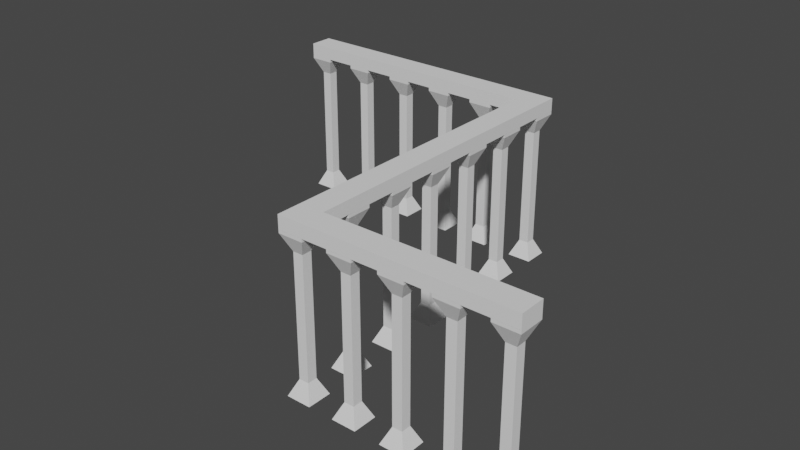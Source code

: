 # Source: Railing.blend  (saved by Blender 2.82.7; exported with 4.5.12 LTS)
import bpy
from mathutils import Matrix  # noqa: F401  (used for matrix-valued properties, if any)

bpy.ops.wm.read_factory_settings(use_empty=True)
scene = bpy.context.scene
scene.name = 'Scene'

# ---- collections
col_collection = bpy.data.collections.new('Collection'); scene.collection.children.link(col_collection)

# ---- world
world_world = bpy.data.worlds.new('World'); scene.world = world_world
world_world.use_nodes = True; world_world.node_tree.nodes.clear()
_N = world_world.node_tree.nodes; _L = world_world.node_tree.links
n0 = _N.new('ShaderNodeOutputWorld'); n0.name = 'World Output'; n0.location = (300, 300)
n1 = _N.new('ShaderNodeBackground'); n1.name = 'Background'; n1.location = (10, 300)
n1.inputs[0].default_value = (0.05088, 0.05088, 0.05088, 1.0)
_L.new(n1.outputs[0], n0.inputs[0])
n0.is_active_output = True
world_world.color = (0.05088, 0.05088, 0.05088)
world_world.use_sun_shadow = False
world_world.sun_shadow_jitter_overblur = 0.0

# ---- meshes
me_cube_001 = bpy.data.meshes.new('Cube.001')
me_cube_001.from_pydata([(17.88, -20.99, -7.629e-07), (17.88, -20.99, 0.8), (17.88, -19.49, -7.629e-07), (17.88, -19.49, 0.8), (30.05, -20.99, -7.629e-07), (30.05, -20.99, 0.8), (30.05, -19.49, -7.629e-07), (30.05, -19.49, 0.8), (-1.431e-06, -1.5, 0.0), (-1.431e-06, -1.5, 0.8), (-1.431e-06, 0.0, 0.0), (-1.431e-06, 0.0, 0.8), (16.38, -1.5, 0.0), (16.38, -1.5, 0.8), (16.38, 0.0, 0.0), (16.38, 0.0, 0.8), (16.38, -1.431e-06, 0.0), (16.38, -1.431e-06, 0.8), (17.88, -1.431e-06, 0.0), (17.88, -1.431e-06, 0.8), (16.38, -20.99, 0.0), (16.38, -20.99, 0.8), (17.88, -20.99, 0.0), (17.88, -20.99, 0.8)], [], [(2, 3, 7, 6), (6, 7, 5, 4), (4, 5, 1, 0), (2, 6, 4, 0), (7, 3, 1, 5), (8, 9, 11, 10), (10, 11, 15, 14), (12, 13, 9, 8), (10, 14, 12, 8), (15, 11, 9, 13), (16, 17, 19, 18), (18, 19, 23, 22), (22, 23, 21, 20), (20, 21, 17, 16), (18, 22, 20, 16), (23, 19, 17, 21)])
me_cube_001.polygons.foreach_set('use_smooth', [True] * 16)
_k = set([(0, 1), (0, 2), (0, 4), (1, 3), (1, 5), (2, 3), (2, 6), (3, 7), (4, 5), (4, 6), (5, 7), (6, 7), (8, 9), (8, 10), (8, 12), (9, 11), (9, 13), (10, 11), (10, 14), (11, 15), (12, 13), (12, 14), (13, 15), (14, 15), (16, 17), (16, 18), (16, 20), (17, 19), (17, 21), (18, 19), (18, 22), (19, 23), (20, 21), (20, 22), (21, 23), (22, 23)])
me_cube_001.attributes.new('sharp_edge', 'BOOLEAN', 'EDGE').data.foreach_set('value', [ (min(e.vertices), max(e.vertices)) in _k for e in me_cube_001.edges])
_uv = me_cube_001.uv_layers.new(name='UVMap')
_uv.uv.foreach_set('vector', [0.942, 0.58, 0.8841, 0.58, 0.8841, 0.0, 0.942, 0.0, 0.8841, 0.58, 0.942, 0.58, 0.942, 0.6515, 0.8841, 0.6515, 0.942, 0.0, 1.0, 0.0, 1.0, 0.58, 0.942, 0.58, 0.5435, 0.58, 0.5435, 0.0, 0.6522, 0.0, 0.6522, 0.58, 0.5435, 0.0, 0.5435, 0.58, 0.4348, 0.58, 0.4348, 0.0, 0.5507, 0.6515, 0.4928, 0.6515, 0.4928, 0.58, 0.5507, 0.58, 0.8261, 0.7805, 0.7681, 0.7805, 0.7681, 0.0, 0.8261, 0.0, 0.8261, 0.0, 0.8841, 0.0, 0.8841, 0.7805, 0.8261, 0.7805, 0.2174, 0.7805, 0.2174, 0.0, 0.3261, 0.0, 0.3261, 0.7805, 0.4348, 0.0, 0.4348, 0.7805, 0.3261, 0.7805, 0.3261, 0.0, 0.6087, 0.6515, 0.5507, 0.6515, 0.5507, 0.58, 0.6087, 0.58, 0.7101, 1.0, 0.6522, 1.0, 0.6522, 0.0, 0.7101, 0.0, 0.4348, 0.58, 0.4928, 0.58, 0.4928, 0.6515, 0.4348, 0.6515, 0.7681, 1.0, 0.7101, 1.0, 0.7101, 3.333e-09, 0.7681, 0.0, 2.35e-06, 1.0, 0.0, 0.0, 0.1087, 0.0, 0.1087, 1.0, 0.1087, 1.0, 0.1087, 6.249e-09, 0.2174, 0.0, 0.2174, 1.0])
me_cube_001.use_remesh_fix_poles = True
me_cube_001.use_remesh_preserve_attributes = False
me_cube_001.use_mirror_vertex_groups = False
me_cube_001.update()
me_cube_001.normals_split_custom_set([tuple(v) for v in zip(*[iter([0.0, 1.0, 0.0, 0.0, 1.0, 0.0, 0.0, 1.0, 0.0, 0.0, 1.0, 0.0, 1.0, 0.0, 0.0, 1.0, 0.0, 0.0, 1.0, 0.0, 0.0, 1.0, 0.0, 0.0, 0.0, -1.0, 0.0, 0.0, -1.0, 0.0, 0.0, -1.0, 0.0, 0.0, -1.0, 0.0, 0.0, 0.0, -1.0, 0.0, 0.0, -1.0, 0.0, 0.0, -1.0, 0.0, 0.0, -1.0, 0.0, 0.0, 1.0, 0.0, 0.0, 1.0, 0.0, 0.0, 1.0, 0.0, 0.0, 1.0, -1.0, 0.0, 0.0, -1.0, 0.0, 0.0, -1.0, 0.0, 0.0, -1.0, 0.0, 0.0, 0.0, 1.0, 0.0, 0.0, 1.0, 0.0, 0.0, 1.0, 0.0, 0.0, 1.0, 0.0, 0.0, -1.0, 0.0, 0.0, -1.0, 0.0, 0.0, -1.0, 0.0, 0.0, -1.0, 0.0, 0.0, 0.0, -1.0, 0.0, 0.0, -1.0, 0.0, 0.0, -1.0, 0.0, 0.0, -1.0, 0.0, 0.0, 1.0, 0.0, 0.0, 1.0, 0.0, 0.0, 1.0, 0.0, 0.0, 1.0, 0.0, 1.0, 0.0, 0.0, 1.0, 0.0, 0.0, 1.0, 0.0, 0.0, 1.0, 0.0, 1.0, 7.385e-07, -2.027e-05, 1.0, 7.385e-07, -2.027e-05, 1.0, 7.385e-07, -2.027e-05, 1.0, 7.385e-07, -2.027e-05, 0.0, -1.0, 0.0, 0.0, -1.0, 0.0, 0.0, -1.0, 0.0, 0.0, -1.0, 0.0, -1.0, 0.0, 0.0, -1.0, 0.0, 0.0, -1.0, 0.0, 0.0, -1.0, 0.0, 0.0, 0.0, 0.0, -1.0, 0.0, 0.0, -1.0, 0.0, 0.0, -1.0, 0.0, 0.0, -1.0, 0.0, 0.0, 1.0, 0.0, 0.0, 1.0, 0.0, 0.0, 1.0, 0.0, 0.0, 1.0])] * 3)])
me_cube_009 = bpy.data.meshes.new('Cube.009')
me_cube_009.from_pydata([(-3.815e-06, -2.0, -18.98), (0.6, -1.4, -16.98), (-3.815e-06, 0.0, -18.98), (0.6, -0.6, -16.98), (2.0, -2.0, -18.98), (1.4, -1.4, -16.98), (2.0, 0.0, -18.98), (1.4, -0.6, -16.98), (0.6, -1.4, -16.98), (0.6, -1.4, -2.4), (0.6, -0.6, -16.98), (0.6, -0.6, -2.4), (1.4, -1.4, -16.98), (1.4, -1.4, -2.4), (1.4, -0.6, -16.98), (1.4, -0.6, -2.4), (-1.907e-06, 0.0, -0.4), (0.6, -0.6, -2.4), (-1.907e-06, -2.0, -0.4), (0.6, -1.4, -2.4), (2.0, 0.0, -0.4), (1.4, -0.6, -2.4), (2.0, -2.0, -0.4), (1.4, -1.4, -2.4), (0.0, -2.0, -0.4), (0.0, -2.0, 0.0), (0.0, 0.0, -0.4), (0.0, 0.0, 0.0), (2.0, -2.0, -0.4), (2.0, -2.0, 0.0), (2.0, 0.0, -0.4), (2.0, 0.0, 0.0)], [], [(0, 1, 3, 2), (2, 3, 7, 6), (6, 7, 5, 4), (4, 5, 1, 0), (2, 6, 4, 0), (8, 9, 11, 10), (10, 11, 15, 14), (14, 15, 13, 12), (12, 13, 9, 8), (16, 17, 19, 18), (18, 19, 23, 22), (22, 23, 21, 20), (20, 21, 17, 16), (24, 25, 27, 26), (26, 27, 31, 30), (30, 31, 29, 28), (28, 29, 25, 24), (31, 27, 25, 29)])
me_cube_009.polygons.foreach_set('use_smooth', [True] * 18)
_k = set([(0, 1), (0, 2), (0, 4), (1, 3), (1, 5), (2, 3), (2, 6), (3, 7), (4, 5), (4, 6), (5, 7), (6, 7), (8, 9), (8, 10), (8, 12), (9, 11), (9, 13), (10, 11), (10, 14), (11, 15), (12, 13), (12, 14), (13, 15), (14, 15), (16, 17), (16, 18), (16, 20), (17, 19), (17, 21), (18, 19), (18, 22), (19, 23), (20, 21), (20, 22), (21, 23), (22, 23), (24, 25), (24, 26), (24, 28), (25, 27), (25, 29), (26, 27), (26, 30), (27, 31), (28, 29), (28, 30), (29, 31), (30, 31)])
me_cube_009.attributes.new('sharp_edge', 'BOOLEAN', 'EDGE').data.foreach_set('value', [ (min(e.vertices), max(e.vertices)) in _k for e in me_cube_009.edges])
_uv = me_cube_009.uv_layers.new(name='UVMap')
_uv.uv.foreach_set('vector', [1.0, 0.1371, 0.7826, 0.09599, 0.7826, 0.04114, 1.0, 0.0, 0.5652, 0.5485, 0.3478, 0.5074, 0.3478, 0.4525, 0.5652, 0.4114, 0.5652, 0.1371, 0.3478, 0.09599, 0.3478, 0.04114, 0.5652, 0.0, 1.0, 0.2743, 0.7826, 0.2331, 0.7826, 0.1783, 1.0, 0.1371, 0.3478, 0.2743, 0.3478, 0.1371, 0.5652, 0.1371, 0.5652, 0.2743, 2.462e-07, 1.0, 0.0, 1.635e-08, 0.08696, 0.0, 0.08696, 1.0, 0.1739, 1.0, 0.1739, 0.0, 0.2609, 1.635e-08, 0.2609, 1.0, 0.3478, 0.0, 0.3478, 1.0, 0.2609, 1.0, 0.2609, 0.0, 0.08696, 1.0, 0.08696, 1.635e-08, 0.1739, 0.0, 0.1739, 1.0, 0.7826, 0.1371, 0.5652, 0.09599, 0.5652, 0.04114, 0.7826, 0.0, 0.5652, 0.2743, 0.7826, 0.3154, 0.7826, 0.3702, 0.5652, 0.4114, 0.5652, 0.4114, 0.3478, 0.3702, 0.3478, 0.3154, 0.5652, 0.2743, 0.5652, 0.4114, 0.7826, 0.4525, 0.7826, 0.5074, 0.5652, 0.5485, 0.8696, 0.4114, 0.8261, 0.4114, 0.8261, 0.2743, 0.8696, 0.2743, 0.8261, 0.5485, 0.7826, 0.5485, 0.7826, 0.4114, 0.8261, 0.4114, 0.8261, 0.4114, 0.7826, 0.4114, 0.7826, 0.2743, 0.8261, 0.2743, 0.8261, 0.4114, 0.8696, 0.4114, 0.8696, 0.5485, 0.8261, 0.5485, 0.7826, 0.1371, 0.7826, 0.2743, 0.5652, 0.2743, 0.5652, 0.1371])
me_cube_009.use_remesh_fix_poles = True
me_cube_009.use_remesh_preserve_attributes = False
me_cube_009.use_mirror_vertex_groups = False
me_cube_009.update()
me_cube_009.normals_split_custom_set([tuple(v) for v in zip(*[iter([-0.9578, 0.0, 0.2873, -0.9578, 0.0, 0.2873, -0.9578, 0.0, 0.2873, -0.9578, 0.0, 0.2873, 0.0, 0.9578, 0.2873, 0.0, 0.9578, 0.2873, 0.0, 0.9578, 0.2873, 0.0, 0.9578, 0.2873, 0.9578, 0.0, 0.2873, 0.9578, 0.0, 0.2873, 0.9578, 0.0, 0.2873, 0.9578, 0.0, 0.2873, 0.0, -0.9578, 0.2873, 0.0, -0.9578, 0.2873, 0.0, -0.9578, 0.2873, 0.0, -0.9578, 0.2873, 0.0, 0.0, -1.0, 0.0, 0.0, -1.0, 0.0, 0.0, -1.0, 0.0, 0.0, -1.0, -1.0, 0.0, 0.0, -1.0, 0.0, 0.0, -1.0, 0.0, 0.0, -1.0, 0.0, 0.0, 0.0, 1.0, 0.0, 0.0, 1.0, 0.0, 0.0, 1.0, 0.0, 0.0, 1.0, 0.0, 1.0, 0.0, 0.0, 1.0, 0.0, 0.0, 1.0, 0.0, 0.0, 1.0, 0.0, 0.0, 0.0, -1.0, 0.0, 0.0, -1.0, 0.0, 0.0, -1.0, 0.0, 0.0, -1.0, 0.0, -0.9578, 0.0, -0.2873, -0.9578, 0.0, -0.2873, -0.9578, 0.0, -0.2873, -0.9578, 0.0, -0.2873, 0.0, -0.9578, -0.2873, 0.0, -0.9578, -0.2873, 0.0, -0.9578, -0.2873, 0.0, -0.9578, -0.2873, 0.9578, 0.0, -0.2873, 0.9578, 0.0, -0.2873, 0.9578, 0.0, -0.2873, 0.9578, 0.0, -0.2873, 0.0, 0.9578, -0.2873, 0.0, 0.9578, -0.2873, 0.0, 0.9578, -0.2873, 0.0, 0.9578, -0.2873, -1.0, 0.0, 0.0, -1.0, 0.0, 0.0, -1.0, 0.0, 0.0, -1.0, 0.0, 0.0, 0.0, 1.0, 0.0, 0.0, 1.0, 0.0, 0.0, 1.0, 0.0, 0.0, 1.0, 0.0, 1.0, 0.0, 0.0, 1.0, 0.0, 0.0, 1.0, 0.0, 0.0, 1.0, 0.0, 0.0, 0.0, -1.0, 0.0, 0.0, -1.0, 0.0, 0.0, -1.0, 0.0, 0.0, -1.0, 0.0, 0.0, 0.0, 1.0, 0.0, 0.0, 1.0, 0.0, 0.0, 1.0, 0.0, 0.0, 1.0])] * 3)])
me_cube_015 = bpy.data.meshes.new('Cube.015')
me_cube_015.from_pydata([(-3.815e-06, -2.0, -18.98), (0.6, -1.4, -16.98), (-3.815e-06, 0.0, -18.98), (0.6, -0.6, -16.98), (2.0, -2.0, -18.98), (1.4, -1.4, -16.98), (2.0, 0.0, -18.98), (1.4, -0.6, -16.98), (0.6, -1.4, -16.98), (0.6, -1.4, -2.4), (0.6, -0.6, -16.98), (0.6, -0.6, -2.4), (1.4, -1.4, -16.98), (1.4, -1.4, -2.4), (1.4, -0.6, -16.98), (1.4, -0.6, -2.4), (-1.907e-06, 0.0, -0.4), (0.6, -0.6, -2.4), (-1.907e-06, -2.0, -0.4), (0.6, -1.4, -2.4), (2.0, 0.0, -0.4), (1.4, -0.6, -2.4), (2.0, -2.0, -0.4), (1.4, -1.4, -2.4), (0.0, -2.0, -0.4), (0.0, -2.0, 0.0), (0.0, 0.0, -0.4), (0.0, 0.0, 0.0), (2.0, -2.0, -0.4), (2.0, -2.0, 0.0), (2.0, 0.0, -0.4), (2.0, 0.0, 0.0)], [], [(0, 1, 3, 2), (2, 3, 7, 6), (6, 7, 5, 4), (4, 5, 1, 0), (2, 6, 4, 0), (8, 9, 11, 10), (10, 11, 15, 14), (14, 15, 13, 12), (12, 13, 9, 8), (16, 17, 19, 18), (18, 19, 23, 22), (22, 23, 21, 20), (20, 21, 17, 16), (24, 25, 27, 26), (26, 27, 31, 30), (30, 31, 29, 28), (28, 29, 25, 24), (31, 27, 25, 29)])
me_cube_015.polygons.foreach_set('use_smooth', [True] * 18)
_k = set([(0, 1), (0, 2), (0, 4), (1, 3), (1, 5), (2, 3), (2, 6), (3, 7), (4, 5), (4, 6), (5, 7), (6, 7), (8, 9), (8, 10), (8, 12), (9, 11), (9, 13), (10, 11), (10, 14), (11, 15), (12, 13), (12, 14), (13, 15), (14, 15), (16, 17), (16, 18), (16, 20), (17, 19), (17, 21), (18, 19), (18, 22), (19, 23), (20, 21), (20, 22), (21, 23), (22, 23), (24, 25), (24, 26), (24, 28), (25, 27), (25, 29), (26, 27), (26, 30), (27, 31), (28, 29), (28, 30), (29, 31), (30, 31)])
me_cube_015.attributes.new('sharp_edge', 'BOOLEAN', 'EDGE').data.foreach_set('value', [ (min(e.vertices), max(e.vertices)) in _k for e in me_cube_015.edges])
_uv = me_cube_015.uv_layers.new(name='UVMap')
_uv.uv.foreach_set('vector', [1.0, 0.1371, 0.7826, 0.09599, 0.7826, 0.04114, 1.0, 0.0, 0.5652, 0.5485, 0.3478, 0.5074, 0.3478, 0.4525, 0.5652, 0.4114, 0.5652, 0.1371, 0.3478, 0.09599, 0.3478, 0.04114, 0.5652, 0.0, 1.0, 0.2743, 0.7826, 0.2331, 0.7826, 0.1783, 1.0, 0.1371, 0.3478, 0.2743, 0.3478, 0.1371, 0.5652, 0.1371, 0.5652, 0.2743, 2.462e-07, 1.0, 0.0, 1.635e-08, 0.08696, 0.0, 0.08696, 1.0, 0.1739, 1.0, 0.1739, 0.0, 0.2609, 1.635e-08, 0.2609, 1.0, 0.3478, 0.0, 0.3478, 1.0, 0.2609, 1.0, 0.2609, 0.0, 0.08696, 1.0, 0.08696, 1.635e-08, 0.1739, 0.0, 0.1739, 1.0, 0.7826, 0.1371, 0.5652, 0.09599, 0.5652, 0.04114, 0.7826, 0.0, 0.5652, 0.2743, 0.7826, 0.3154, 0.7826, 0.3702, 0.5652, 0.4114, 0.5652, 0.4114, 0.3478, 0.3702, 0.3478, 0.3154, 0.5652, 0.2743, 0.5652, 0.4114, 0.7826, 0.4525, 0.7826, 0.5074, 0.5652, 0.5485, 0.8696, 0.4114, 0.8261, 0.4114, 0.8261, 0.2743, 0.8696, 0.2743, 0.8261, 0.5485, 0.7826, 0.5485, 0.7826, 0.4114, 0.8261, 0.4114, 0.8261, 0.4114, 0.7826, 0.4114, 0.7826, 0.2743, 0.8261, 0.2743, 0.8261, 0.4114, 0.8696, 0.4114, 0.8696, 0.5485, 0.8261, 0.5485, 0.7826, 0.1371, 0.7826, 0.2743, 0.5652, 0.2743, 0.5652, 0.1371])
me_cube_015.use_remesh_fix_poles = True
me_cube_015.use_remesh_preserve_attributes = False
me_cube_015.use_mirror_vertex_groups = False
me_cube_015.update()
me_cube_015.normals_split_custom_set([tuple(v) for v in zip(*[iter([-0.9578, 0.0, 0.2873, -0.9578, 0.0, 0.2873, -0.9578, 0.0, 0.2873, -0.9578, 0.0, 0.2873, 0.0, 0.9578, 0.2873, 0.0, 0.9578, 0.2873, 0.0, 0.9578, 0.2873, 0.0, 0.9578, 0.2873, 0.9578, 0.0, 0.2873, 0.9578, 0.0, 0.2873, 0.9578, 0.0, 0.2873, 0.9578, 0.0, 0.2873, 0.0, -0.9578, 0.2873, 0.0, -0.9578, 0.2873, 0.0, -0.9578, 0.2873, 0.0, -0.9578, 0.2873, 0.0, 0.0, -1.0, 0.0, 0.0, -1.0, 0.0, 0.0, -1.0, 0.0, 0.0, -1.0, -1.0, 0.0, 0.0, -1.0, 0.0, 0.0, -1.0, 0.0, 0.0, -1.0, 0.0, 0.0, 0.0, 1.0, 0.0, 0.0, 1.0, 0.0, 0.0, 1.0, 0.0, 0.0, 1.0, 0.0, 1.0, 0.0, 0.0, 1.0, 0.0, 0.0, 1.0, 0.0, 0.0, 1.0, 0.0, 0.0, 0.0, -1.0, 0.0, 0.0, -1.0, 0.0, 0.0, -1.0, 0.0, 0.0, -1.0, 0.0, -0.9578, 0.0, -0.2873, -0.9578, 0.0, -0.2873, -0.9578, 0.0, -0.2873, -0.9578, 0.0, -0.2873, 0.0, -0.9578, -0.2873, 0.0, -0.9578, -0.2873, 0.0, -0.9578, -0.2873, 0.0, -0.9578, -0.2873, 0.9578, 0.0, -0.2873, 0.9578, 0.0, -0.2873, 0.9578, 0.0, -0.2873, 0.9578, 0.0, -0.2873, 0.0, 0.9578, -0.2873, 0.0, 0.9578, -0.2873, 0.0, 0.9578, -0.2873, 0.0, 0.9578, -0.2873, -1.0, 0.0, 0.0, -1.0, 0.0, 0.0, -1.0, 0.0, 0.0, -1.0, 0.0, 0.0, 0.0, 1.0, 0.0, 0.0, 1.0, 0.0, 0.0, 1.0, 0.0, 0.0, 1.0, 0.0, 1.0, 0.0, 0.0, 1.0, 0.0, 0.0, 1.0, 0.0, 0.0, 1.0, 0.0, 0.0, 0.0, -1.0, 0.0, 0.0, -1.0, 0.0, 0.0, -1.0, 0.0, 0.0, -1.0, 0.0, 0.0, 0.0, 1.0, 0.0, 0.0, 1.0, 0.0, 0.0, 1.0, 0.0, 0.0, 1.0])] * 3)])
me_cube_016 = bpy.data.meshes.new('Cube.016')
me_cube_016.from_pydata([(-3.815e-06, -2.0, -18.98), (0.6, -1.4, -16.98), (-3.815e-06, 0.0, -18.98), (0.6, -0.6, -16.98), (2.0, -2.0, -18.98), (1.4, -1.4, -16.98), (2.0, 0.0, -18.98), (1.4, -0.6, -16.98), (0.6, -1.4, -16.98), (0.6, -1.4, -2.4), (0.6, -0.6, -16.98), (0.6, -0.6, -2.4), (1.4, -1.4, -16.98), (1.4, -1.4, -2.4), (1.4, -0.6, -16.98), (1.4, -0.6, -2.4), (-1.907e-06, 0.0, -0.4), (0.6, -0.6, -2.4), (-1.907e-06, -2.0, -0.4), (0.6, -1.4, -2.4), (2.0, 0.0, -0.4), (1.4, -0.6, -2.4), (2.0, -2.0, -0.4), (1.4, -1.4, -2.4), (0.0, -2.0, -0.4), (0.0, -2.0, 0.0), (0.0, 0.0, -0.4), (0.0, 0.0, 0.0), (2.0, -2.0, -0.4), (2.0, -2.0, 0.0), (2.0, 0.0, -0.4), (2.0, 0.0, 0.0)], [], [(0, 1, 3, 2), (2, 3, 7, 6), (6, 7, 5, 4), (4, 5, 1, 0), (2, 6, 4, 0), (8, 9, 11, 10), (10, 11, 15, 14), (14, 15, 13, 12), (12, 13, 9, 8), (16, 17, 19, 18), (18, 19, 23, 22), (22, 23, 21, 20), (20, 21, 17, 16), (24, 25, 27, 26), (26, 27, 31, 30), (30, 31, 29, 28), (28, 29, 25, 24), (31, 27, 25, 29)])
me_cube_016.polygons.foreach_set('use_smooth', [True] * 18)
_k = set([(0, 1), (0, 2), (0, 4), (1, 3), (1, 5), (2, 3), (2, 6), (3, 7), (4, 5), (4, 6), (5, 7), (6, 7), (8, 9), (8, 10), (8, 12), (9, 11), (9, 13), (10, 11), (10, 14), (11, 15), (12, 13), (12, 14), (13, 15), (14, 15), (16, 17), (16, 18), (16, 20), (17, 19), (17, 21), (18, 19), (18, 22), (19, 23), (20, 21), (20, 22), (21, 23), (22, 23), (24, 25), (24, 26), (24, 28), (25, 27), (25, 29), (26, 27), (26, 30), (27, 31), (28, 29), (28, 30), (29, 31), (30, 31)])
me_cube_016.attributes.new('sharp_edge', 'BOOLEAN', 'EDGE').data.foreach_set('value', [ (min(e.vertices), max(e.vertices)) in _k for e in me_cube_016.edges])
_uv = me_cube_016.uv_layers.new(name='UVMap')
_uv.uv.foreach_set('vector', [1.0, 0.1371, 0.7826, 0.09599, 0.7826, 0.04114, 1.0, 0.0, 0.5652, 0.5485, 0.3478, 0.5074, 0.3478, 0.4525, 0.5652, 0.4114, 0.5652, 0.1371, 0.3478, 0.09599, 0.3478, 0.04114, 0.5652, 0.0, 1.0, 0.2743, 0.7826, 0.2331, 0.7826, 0.1783, 1.0, 0.1371, 0.3478, 0.2743, 0.3478, 0.1371, 0.5652, 0.1371, 0.5652, 0.2743, 2.462e-07, 1.0, 0.0, 1.635e-08, 0.08696, 0.0, 0.08696, 1.0, 0.1739, 1.0, 0.1739, 0.0, 0.2609, 1.635e-08, 0.2609, 1.0, 0.3478, 0.0, 0.3478, 1.0, 0.2609, 1.0, 0.2609, 0.0, 0.08696, 1.0, 0.08696, 1.635e-08, 0.1739, 0.0, 0.1739, 1.0, 0.7826, 0.1371, 0.5652, 0.09599, 0.5652, 0.04114, 0.7826, 0.0, 0.5652, 0.2743, 0.7826, 0.3154, 0.7826, 0.3702, 0.5652, 0.4114, 0.5652, 0.4114, 0.3478, 0.3702, 0.3478, 0.3154, 0.5652, 0.2743, 0.5652, 0.4114, 0.7826, 0.4525, 0.7826, 0.5074, 0.5652, 0.5485, 0.8696, 0.4114, 0.8261, 0.4114, 0.8261, 0.2743, 0.8696, 0.2743, 0.8261, 0.5485, 0.7826, 0.5485, 0.7826, 0.4114, 0.8261, 0.4114, 0.8261, 0.4114, 0.7826, 0.4114, 0.7826, 0.2743, 0.8261, 0.2743, 0.8261, 0.4114, 0.8696, 0.4114, 0.8696, 0.5485, 0.8261, 0.5485, 0.7826, 0.1371, 0.7826, 0.2743, 0.5652, 0.2743, 0.5652, 0.1371])
me_cube_016.use_remesh_fix_poles = True
me_cube_016.use_remesh_preserve_attributes = False
me_cube_016.use_mirror_vertex_groups = False
me_cube_016.update()
me_cube_016.normals_split_custom_set([tuple(v) for v in zip(*[iter([-0.9578, 0.0, 0.2873, -0.9578, 0.0, 0.2873, -0.9578, 0.0, 0.2873, -0.9578, 0.0, 0.2873, 0.0, 0.9578, 0.2873, 0.0, 0.9578, 0.2873, 0.0, 0.9578, 0.2873, 0.0, 0.9578, 0.2873, 0.9578, 0.0, 0.2873, 0.9578, 0.0, 0.2873, 0.9578, 0.0, 0.2873, 0.9578, 0.0, 0.2873, 0.0, -0.9578, 0.2873, 0.0, -0.9578, 0.2873, 0.0, -0.9578, 0.2873, 0.0, -0.9578, 0.2873, 0.0, 0.0, -1.0, 0.0, 0.0, -1.0, 0.0, 0.0, -1.0, 0.0, 0.0, -1.0, -1.0, 0.0, 0.0, -1.0, 0.0, 0.0, -1.0, 0.0, 0.0, -1.0, 0.0, 0.0, 0.0, 1.0, 0.0, 0.0, 1.0, 0.0, 0.0, 1.0, 0.0, 0.0, 1.0, 0.0, 1.0, 0.0, 0.0, 1.0, 0.0, 0.0, 1.0, 0.0, 0.0, 1.0, 0.0, 0.0, 0.0, -1.0, 0.0, 0.0, -1.0, 0.0, 0.0, -1.0, 0.0, 0.0, -1.0, 0.0, -0.9578, 0.0, -0.2873, -0.9578, 0.0, -0.2873, -0.9578, 0.0, -0.2873, -0.9578, 0.0, -0.2873, 0.0, -0.9578, -0.2873, 0.0, -0.9578, -0.2873, 0.0, -0.9578, -0.2873, 0.0, -0.9578, -0.2873, 0.9578, 0.0, -0.2873, 0.9578, 0.0, -0.2873, 0.9578, 0.0, -0.2873, 0.9578, 0.0, -0.2873, 0.0, 0.9578, -0.2873, 0.0, 0.9578, -0.2873, 0.0, 0.9578, -0.2873, 0.0, 0.9578, -0.2873, -1.0, 0.0, 0.0, -1.0, 0.0, 0.0, -1.0, 0.0, 0.0, -1.0, 0.0, 0.0, 0.0, 1.0, 0.0, 0.0, 1.0, 0.0, 0.0, 1.0, 0.0, 0.0, 1.0, 0.0, 1.0, 0.0, 0.0, 1.0, 0.0, 0.0, 1.0, 0.0, 0.0, 1.0, 0.0, 0.0, 0.0, -1.0, 0.0, 0.0, -1.0, 0.0, 0.0, -1.0, 0.0, 0.0, -1.0, 0.0, 0.0, 0.0, 1.0, 0.0, 0.0, 1.0, 0.0, 0.0, 1.0, 0.0, 0.0, 1.0])] * 3)])
me_cube_017 = bpy.data.meshes.new('Cube.017')
me_cube_017.from_pydata([(-3.815e-06, -2.0, -18.98), (0.6, -1.4, -16.98), (-3.815e-06, 0.0, -18.98), (0.6, -0.6, -16.98), (2.0, -2.0, -18.98), (1.4, -1.4, -16.98), (2.0, 0.0, -18.98), (1.4, -0.6, -16.98), (0.6, -1.4, -16.98), (0.6, -1.4, -2.4), (0.6, -0.6, -16.98), (0.6, -0.6, -2.4), (1.4, -1.4, -16.98), (1.4, -1.4, -2.4), (1.4, -0.6, -16.98), (1.4, -0.6, -2.4), (-1.907e-06, 0.0, -0.4), (0.6, -0.6, -2.4), (-1.907e-06, -2.0, -0.4), (0.6, -1.4, -2.4), (2.0, 0.0, -0.4), (1.4, -0.6, -2.4), (2.0, -2.0, -0.4), (1.4, -1.4, -2.4), (0.0, -2.0, -0.4), (0.0, -2.0, 0.0), (0.0, 0.0, -0.4), (0.0, 0.0, 0.0), (2.0, -2.0, -0.4), (2.0, -2.0, 0.0), (2.0, 0.0, -0.4), (2.0, 0.0, 0.0)], [], [(0, 1, 3, 2), (2, 3, 7, 6), (6, 7, 5, 4), (4, 5, 1, 0), (2, 6, 4, 0), (8, 9, 11, 10), (10, 11, 15, 14), (14, 15, 13, 12), (12, 13, 9, 8), (16, 17, 19, 18), (18, 19, 23, 22), (22, 23, 21, 20), (20, 21, 17, 16), (24, 25, 27, 26), (26, 27, 31, 30), (30, 31, 29, 28), (28, 29, 25, 24), (31, 27, 25, 29)])
me_cube_017.polygons.foreach_set('use_smooth', [True] * 18)
_k = set([(0, 1), (0, 2), (0, 4), (1, 3), (1, 5), (2, 3), (2, 6), (3, 7), (4, 5), (4, 6), (5, 7), (6, 7), (8, 9), (8, 10), (8, 12), (9, 11), (9, 13), (10, 11), (10, 14), (11, 15), (12, 13), (12, 14), (13, 15), (14, 15), (16, 17), (16, 18), (16, 20), (17, 19), (17, 21), (18, 19), (18, 22), (19, 23), (20, 21), (20, 22), (21, 23), (22, 23), (24, 25), (24, 26), (24, 28), (25, 27), (25, 29), (26, 27), (26, 30), (27, 31), (28, 29), (28, 30), (29, 31), (30, 31)])
me_cube_017.attributes.new('sharp_edge', 'BOOLEAN', 'EDGE').data.foreach_set('value', [ (min(e.vertices), max(e.vertices)) in _k for e in me_cube_017.edges])
_uv = me_cube_017.uv_layers.new(name='UVMap')
_uv.uv.foreach_set('vector', [1.0, 0.1371, 0.7826, 0.09599, 0.7826, 0.04114, 1.0, 0.0, 0.5652, 0.5485, 0.3478, 0.5074, 0.3478, 0.4525, 0.5652, 0.4114, 0.5652, 0.1371, 0.3478, 0.09599, 0.3478, 0.04114, 0.5652, 0.0, 1.0, 0.2743, 0.7826, 0.2331, 0.7826, 0.1783, 1.0, 0.1371, 0.3478, 0.2743, 0.3478, 0.1371, 0.5652, 0.1371, 0.5652, 0.2743, 2.462e-07, 1.0, 0.0, 1.635e-08, 0.08696, 0.0, 0.08696, 1.0, 0.1739, 1.0, 0.1739, 0.0, 0.2609, 1.635e-08, 0.2609, 1.0, 0.3478, 0.0, 0.3478, 1.0, 0.2609, 1.0, 0.2609, 0.0, 0.08696, 1.0, 0.08696, 1.635e-08, 0.1739, 0.0, 0.1739, 1.0, 0.7826, 0.1371, 0.5652, 0.09599, 0.5652, 0.04114, 0.7826, 0.0, 0.5652, 0.2743, 0.7826, 0.3154, 0.7826, 0.3702, 0.5652, 0.4114, 0.5652, 0.4114, 0.3478, 0.3702, 0.3478, 0.3154, 0.5652, 0.2743, 0.5652, 0.4114, 0.7826, 0.4525, 0.7826, 0.5074, 0.5652, 0.5485, 0.8696, 0.4114, 0.8261, 0.4114, 0.8261, 0.2743, 0.8696, 0.2743, 0.8261, 0.5485, 0.7826, 0.5485, 0.7826, 0.4114, 0.8261, 0.4114, 0.8261, 0.4114, 0.7826, 0.4114, 0.7826, 0.2743, 0.8261, 0.2743, 0.8261, 0.4114, 0.8696, 0.4114, 0.8696, 0.5485, 0.8261, 0.5485, 0.7826, 0.1371, 0.7826, 0.2743, 0.5652, 0.2743, 0.5652, 0.1371])
me_cube_017.use_remesh_fix_poles = True
me_cube_017.use_remesh_preserve_attributes = False
me_cube_017.use_mirror_vertex_groups = False
me_cube_017.update()
me_cube_017.normals_split_custom_set([tuple(v) for v in zip(*[iter([-0.9578, 0.0, 0.2873, -0.9578, 0.0, 0.2873, -0.9578, 0.0, 0.2873, -0.9578, 0.0, 0.2873, 0.0, 0.9578, 0.2873, 0.0, 0.9578, 0.2873, 0.0, 0.9578, 0.2873, 0.0, 0.9578, 0.2873, 0.9578, 0.0, 0.2873, 0.9578, 0.0, 0.2873, 0.9578, 0.0, 0.2873, 0.9578, 0.0, 0.2873, 0.0, -0.9578, 0.2873, 0.0, -0.9578, 0.2873, 0.0, -0.9578, 0.2873, 0.0, -0.9578, 0.2873, 0.0, 0.0, -1.0, 0.0, 0.0, -1.0, 0.0, 0.0, -1.0, 0.0, 0.0, -1.0, -1.0, 0.0, 0.0, -1.0, 0.0, 0.0, -1.0, 0.0, 0.0, -1.0, 0.0, 0.0, 0.0, 1.0, 0.0, 0.0, 1.0, 0.0, 0.0, 1.0, 0.0, 0.0, 1.0, 0.0, 1.0, 0.0, 0.0, 1.0, 0.0, 0.0, 1.0, 0.0, 0.0, 1.0, 0.0, 0.0, 0.0, -1.0, 0.0, 0.0, -1.0, 0.0, 0.0, -1.0, 0.0, 0.0, -1.0, 0.0, -0.9578, 0.0, -0.2873, -0.9578, 0.0, -0.2873, -0.9578, 0.0, -0.2873, -0.9578, 0.0, -0.2873, 0.0, -0.9578, -0.2873, 0.0, -0.9578, -0.2873, 0.0, -0.9578, -0.2873, 0.0, -0.9578, -0.2873, 0.9578, 0.0, -0.2873, 0.9578, 0.0, -0.2873, 0.9578, 0.0, -0.2873, 0.9578, 0.0, -0.2873, 0.0, 0.9578, -0.2873, 0.0, 0.9578, -0.2873, 0.0, 0.9578, -0.2873, 0.0, 0.9578, -0.2873, -1.0, 0.0, 0.0, -1.0, 0.0, 0.0, -1.0, 0.0, 0.0, -1.0, 0.0, 0.0, 0.0, 1.0, 0.0, 0.0, 1.0, 0.0, 0.0, 1.0, 0.0, 0.0, 1.0, 0.0, 1.0, 0.0, 0.0, 1.0, 0.0, 0.0, 1.0, 0.0, 0.0, 1.0, 0.0, 0.0, 0.0, -1.0, 0.0, 0.0, -1.0, 0.0, 0.0, -1.0, 0.0, 0.0, -1.0, 0.0, 0.0, 0.0, 1.0, 0.0, 0.0, 1.0, 0.0, 0.0, 1.0, 0.0, 0.0, 1.0])] * 3)])
me_cube_018 = bpy.data.meshes.new('Cube.018')
me_cube_018.from_pydata([(-3.815e-06, -2.0, -18.98), (0.6, -1.4, -16.98), (-3.815e-06, 0.0, -18.98), (0.6, -0.6, -16.98), (2.0, -2.0, -18.98), (1.4, -1.4, -16.98), (2.0, 0.0, -18.98), (1.4, -0.6, -16.98), (0.6, -1.4, -16.98), (0.6, -1.4, -2.4), (0.6, -0.6, -16.98), (0.6, -0.6, -2.4), (1.4, -1.4, -16.98), (1.4, -1.4, -2.4), (1.4, -0.6, -16.98), (1.4, -0.6, -2.4), (-1.907e-06, 0.0, -0.4), (0.6, -0.6, -2.4), (-1.907e-06, -2.0, -0.4), (0.6, -1.4, -2.4), (2.0, 0.0, -0.4), (1.4, -0.6, -2.4), (2.0, -2.0, -0.4), (1.4, -1.4, -2.4), (0.0, -2.0, -0.4), (0.0, -2.0, 0.0), (0.0, 0.0, -0.4), (0.0, 0.0, 0.0), (2.0, -2.0, -0.4), (2.0, -2.0, 0.0), (2.0, 0.0, -0.4), (2.0, 0.0, 0.0)], [], [(0, 1, 3, 2), (2, 3, 7, 6), (6, 7, 5, 4), (4, 5, 1, 0), (2, 6, 4, 0), (8, 9, 11, 10), (10, 11, 15, 14), (14, 15, 13, 12), (12, 13, 9, 8), (16, 17, 19, 18), (18, 19, 23, 22), (22, 23, 21, 20), (20, 21, 17, 16), (24, 25, 27, 26), (26, 27, 31, 30), (30, 31, 29, 28), (28, 29, 25, 24), (31, 27, 25, 29)])
me_cube_018.polygons.foreach_set('use_smooth', [True] * 18)
_k = set([(0, 1), (0, 2), (0, 4), (1, 3), (1, 5), (2, 3), (2, 6), (3, 7), (4, 5), (4, 6), (5, 7), (6, 7), (8, 9), (8, 10), (8, 12), (9, 11), (9, 13), (10, 11), (10, 14), (11, 15), (12, 13), (12, 14), (13, 15), (14, 15), (16, 17), (16, 18), (16, 20), (17, 19), (17, 21), (18, 19), (18, 22), (19, 23), (20, 21), (20, 22), (21, 23), (22, 23), (24, 25), (24, 26), (24, 28), (25, 27), (25, 29), (26, 27), (26, 30), (27, 31), (28, 29), (28, 30), (29, 31), (30, 31)])
me_cube_018.attributes.new('sharp_edge', 'BOOLEAN', 'EDGE').data.foreach_set('value', [ (min(e.vertices), max(e.vertices)) in _k for e in me_cube_018.edges])
_uv = me_cube_018.uv_layers.new(name='UVMap')
_uv.uv.foreach_set('vector', [1.0, 0.1371, 0.7826, 0.09599, 0.7826, 0.04114, 1.0, 0.0, 0.5652, 0.5485, 0.3478, 0.5074, 0.3478, 0.4525, 0.5652, 0.4114, 0.5652, 0.1371, 0.3478, 0.09599, 0.3478, 0.04114, 0.5652, 0.0, 1.0, 0.2743, 0.7826, 0.2331, 0.7826, 0.1783, 1.0, 0.1371, 0.3478, 0.2743, 0.3478, 0.1371, 0.5652, 0.1371, 0.5652, 0.2743, 2.462e-07, 1.0, 0.0, 1.635e-08, 0.08696, 0.0, 0.08696, 1.0, 0.1739, 1.0, 0.1739, 0.0, 0.2609, 1.635e-08, 0.2609, 1.0, 0.3478, 0.0, 0.3478, 1.0, 0.2609, 1.0, 0.2609, 0.0, 0.08696, 1.0, 0.08696, 1.635e-08, 0.1739, 0.0, 0.1739, 1.0, 0.7826, 0.1371, 0.5652, 0.09599, 0.5652, 0.04114, 0.7826, 0.0, 0.5652, 0.2743, 0.7826, 0.3154, 0.7826, 0.3702, 0.5652, 0.4114, 0.5652, 0.4114, 0.3478, 0.3702, 0.3478, 0.3154, 0.5652, 0.2743, 0.5652, 0.4114, 0.7826, 0.4525, 0.7826, 0.5074, 0.5652, 0.5485, 0.8696, 0.4114, 0.8261, 0.4114, 0.8261, 0.2743, 0.8696, 0.2743, 0.8261, 0.5485, 0.7826, 0.5485, 0.7826, 0.4114, 0.8261, 0.4114, 0.8261, 0.4114, 0.7826, 0.4114, 0.7826, 0.2743, 0.8261, 0.2743, 0.8261, 0.4114, 0.8696, 0.4114, 0.8696, 0.5485, 0.8261, 0.5485, 0.7826, 0.1371, 0.7826, 0.2743, 0.5652, 0.2743, 0.5652, 0.1371])
me_cube_018.use_remesh_fix_poles = True
me_cube_018.use_remesh_preserve_attributes = False
me_cube_018.use_mirror_vertex_groups = False
me_cube_018.update()
me_cube_018.normals_split_custom_set([tuple(v) for v in zip(*[iter([-0.9578, 0.0, 0.2873, -0.9578, 0.0, 0.2873, -0.9578, 0.0, 0.2873, -0.9578, 0.0, 0.2873, 0.0, 0.9578, 0.2873, 0.0, 0.9578, 0.2873, 0.0, 0.9578, 0.2873, 0.0, 0.9578, 0.2873, 0.9578, 0.0, 0.2873, 0.9578, 0.0, 0.2873, 0.9578, 0.0, 0.2873, 0.9578, 0.0, 0.2873, 0.0, -0.9578, 0.2873, 0.0, -0.9578, 0.2873, 0.0, -0.9578, 0.2873, 0.0, -0.9578, 0.2873, 0.0, 0.0, -1.0, 0.0, 0.0, -1.0, 0.0, 0.0, -1.0, 0.0, 0.0, -1.0, -1.0, 0.0, 0.0, -1.0, 0.0, 0.0, -1.0, 0.0, 0.0, -1.0, 0.0, 0.0, 0.0, 1.0, 0.0, 0.0, 1.0, 0.0, 0.0, 1.0, 0.0, 0.0, 1.0, 0.0, 1.0, 0.0, 0.0, 1.0, 0.0, 0.0, 1.0, 0.0, 0.0, 1.0, 0.0, 0.0, 0.0, -1.0, 0.0, 0.0, -1.0, 0.0, 0.0, -1.0, 0.0, 0.0, -1.0, 0.0, -0.9578, 0.0, -0.2873, -0.9578, 0.0, -0.2873, -0.9578, 0.0, -0.2873, -0.9578, 0.0, -0.2873, 0.0, -0.9578, -0.2873, 0.0, -0.9578, -0.2873, 0.0, -0.9578, -0.2873, 0.0, -0.9578, -0.2873, 0.9578, 0.0, -0.2873, 0.9578, 0.0, -0.2873, 0.9578, 0.0, -0.2873, 0.9578, 0.0, -0.2873, 0.0, 0.9578, -0.2873, 0.0, 0.9578, -0.2873, 0.0, 0.9578, -0.2873, 0.0, 0.9578, -0.2873, -1.0, 0.0, 0.0, -1.0, 0.0, 0.0, -1.0, 0.0, 0.0, -1.0, 0.0, 0.0, 0.0, 1.0, 0.0, 0.0, 1.0, 0.0, 0.0, 1.0, 0.0, 0.0, 1.0, 0.0, 1.0, 0.0, 0.0, 1.0, 0.0, 0.0, 1.0, 0.0, 0.0, 1.0, 0.0, 0.0, 0.0, -1.0, 0.0, 0.0, -1.0, 0.0, 0.0, -1.0, 0.0, 0.0, -1.0, 0.0, 0.0, 0.0, 1.0, 0.0, 0.0, 1.0, 0.0, 0.0, 1.0, 0.0, 0.0, 1.0])] * 3)])
me_cube_019 = bpy.data.meshes.new('Cube.019')
me_cube_019.from_pydata([(-3.815e-06, -2.0, -18.98), (0.6, -1.4, -16.98), (-3.815e-06, 0.0, -18.98), (0.6, -0.6, -16.98), (2.0, -2.0, -18.98), (1.4, -1.4, -16.98), (2.0, 0.0, -18.98), (1.4, -0.6, -16.98), (0.6, -1.4, -16.98), (0.6, -1.4, -2.4), (0.6, -0.6, -16.98), (0.6, -0.6, -2.4), (1.4, -1.4, -16.98), (1.4, -1.4, -2.4), (1.4, -0.6, -16.98), (1.4, -0.6, -2.4), (-1.907e-06, 0.0, -0.4), (0.6, -0.6, -2.4), (-1.907e-06, -2.0, -0.4), (0.6, -1.4, -2.4), (2.0, 0.0, -0.4), (1.4, -0.6, -2.4), (2.0, -2.0, -0.4), (1.4, -1.4, -2.4), (0.0, -2.0, -0.4), (0.0, -2.0, 0.0), (0.0, 0.0, -0.4), (0.0, 0.0, 0.0), (2.0, -2.0, -0.4), (2.0, -2.0, 0.0), (2.0, 0.0, -0.4), (2.0, 0.0, 0.0)], [], [(0, 1, 3, 2), (2, 3, 7, 6), (6, 7, 5, 4), (4, 5, 1, 0), (2, 6, 4, 0), (8, 9, 11, 10), (10, 11, 15, 14), (14, 15, 13, 12), (12, 13, 9, 8), (16, 17, 19, 18), (18, 19, 23, 22), (22, 23, 21, 20), (20, 21, 17, 16), (24, 25, 27, 26), (26, 27, 31, 30), (30, 31, 29, 28), (28, 29, 25, 24), (31, 27, 25, 29)])
me_cube_019.polygons.foreach_set('use_smooth', [True] * 18)
_k = set([(0, 1), (0, 2), (0, 4), (1, 3), (1, 5), (2, 3), (2, 6), (3, 7), (4, 5), (4, 6), (5, 7), (6, 7), (8, 9), (8, 10), (8, 12), (9, 11), (9, 13), (10, 11), (10, 14), (11, 15), (12, 13), (12, 14), (13, 15), (14, 15), (16, 17), (16, 18), (16, 20), (17, 19), (17, 21), (18, 19), (18, 22), (19, 23), (20, 21), (20, 22), (21, 23), (22, 23), (24, 25), (24, 26), (24, 28), (25, 27), (25, 29), (26, 27), (26, 30), (27, 31), (28, 29), (28, 30), (29, 31), (30, 31)])
me_cube_019.attributes.new('sharp_edge', 'BOOLEAN', 'EDGE').data.foreach_set('value', [ (min(e.vertices), max(e.vertices)) in _k for e in me_cube_019.edges])
_uv = me_cube_019.uv_layers.new(name='UVMap')
_uv.uv.foreach_set('vector', [1.0, 0.1371, 0.7826, 0.09599, 0.7826, 0.04114, 1.0, 0.0, 0.5652, 0.5485, 0.3478, 0.5074, 0.3478, 0.4525, 0.5652, 0.4114, 0.5652, 0.1371, 0.3478, 0.09599, 0.3478, 0.04114, 0.5652, 0.0, 1.0, 0.2743, 0.7826, 0.2331, 0.7826, 0.1783, 1.0, 0.1371, 0.3478, 0.2743, 0.3478, 0.1371, 0.5652, 0.1371, 0.5652, 0.2743, 2.462e-07, 1.0, 0.0, 1.635e-08, 0.08696, 0.0, 0.08696, 1.0, 0.1739, 1.0, 0.1739, 0.0, 0.2609, 1.635e-08, 0.2609, 1.0, 0.3478, 0.0, 0.3478, 1.0, 0.2609, 1.0, 0.2609, 0.0, 0.08696, 1.0, 0.08696, 1.635e-08, 0.1739, 0.0, 0.1739, 1.0, 0.7826, 0.1371, 0.5652, 0.09599, 0.5652, 0.04114, 0.7826, 0.0, 0.5652, 0.2743, 0.7826, 0.3154, 0.7826, 0.3702, 0.5652, 0.4114, 0.5652, 0.4114, 0.3478, 0.3702, 0.3478, 0.3154, 0.5652, 0.2743, 0.5652, 0.4114, 0.7826, 0.4525, 0.7826, 0.5074, 0.5652, 0.5485, 0.8696, 0.4114, 0.8261, 0.4114, 0.8261, 0.2743, 0.8696, 0.2743, 0.8261, 0.5485, 0.7826, 0.5485, 0.7826, 0.4114, 0.8261, 0.4114, 0.8261, 0.4114, 0.7826, 0.4114, 0.7826, 0.2743, 0.8261, 0.2743, 0.8261, 0.4114, 0.8696, 0.4114, 0.8696, 0.5485, 0.8261, 0.5485, 0.7826, 0.1371, 0.7826, 0.2743, 0.5652, 0.2743, 0.5652, 0.1371])
me_cube_019.use_remesh_fix_poles = True
me_cube_019.use_remesh_preserve_attributes = False
me_cube_019.use_mirror_vertex_groups = False
me_cube_019.update()
me_cube_019.normals_split_custom_set([tuple(v) for v in zip(*[iter([-0.9578, 0.0, 0.2873, -0.9578, 0.0, 0.2873, -0.9578, 0.0, 0.2873, -0.9578, 0.0, 0.2873, 0.0, 0.9578, 0.2873, 0.0, 0.9578, 0.2873, 0.0, 0.9578, 0.2873, 0.0, 0.9578, 0.2873, 0.9578, 0.0, 0.2873, 0.9578, 0.0, 0.2873, 0.9578, 0.0, 0.2873, 0.9578, 0.0, 0.2873, 0.0, -0.9578, 0.2873, 0.0, -0.9578, 0.2873, 0.0, -0.9578, 0.2873, 0.0, -0.9578, 0.2873, 0.0, 0.0, -1.0, 0.0, 0.0, -1.0, 0.0, 0.0, -1.0, 0.0, 0.0, -1.0, -1.0, 0.0, 0.0, -1.0, 0.0, 0.0, -1.0, 0.0, 0.0, -1.0, 0.0, 0.0, 0.0, 1.0, 0.0, 0.0, 1.0, 0.0, 0.0, 1.0, 0.0, 0.0, 1.0, 0.0, 1.0, 0.0, 0.0, 1.0, 0.0, 0.0, 1.0, 0.0, 0.0, 1.0, 0.0, 0.0, 0.0, -1.0, 0.0, 0.0, -1.0, 0.0, 0.0, -1.0, 0.0, 0.0, -1.0, 0.0, -0.9578, 0.0, -0.2873, -0.9578, 0.0, -0.2873, -0.9578, 0.0, -0.2873, -0.9578, 0.0, -0.2873, 0.0, -0.9578, -0.2873, 0.0, -0.9578, -0.2873, 0.0, -0.9578, -0.2873, 0.0, -0.9578, -0.2873, 0.9578, 0.0, -0.2873, 0.9578, 0.0, -0.2873, 0.9578, 0.0, -0.2873, 0.9578, 0.0, -0.2873, 0.0, 0.9578, -0.2873, 0.0, 0.9578, -0.2873, 0.0, 0.9578, -0.2873, 0.0, 0.9578, -0.2873, -1.0, 0.0, 0.0, -1.0, 0.0, 0.0, -1.0, 0.0, 0.0, -1.0, 0.0, 0.0, 0.0, 1.0, 0.0, 0.0, 1.0, 0.0, 0.0, 1.0, 0.0, 0.0, 1.0, 0.0, 1.0, 0.0, 0.0, 1.0, 0.0, 0.0, 1.0, 0.0, 0.0, 1.0, 0.0, 0.0, 0.0, -1.0, 0.0, 0.0, -1.0, 0.0, 0.0, -1.0, 0.0, 0.0, -1.0, 0.0, 0.0, 0.0, 1.0, 0.0, 0.0, 1.0, 0.0, 0.0, 1.0, 0.0, 0.0, 1.0])] * 3)])
me_cube_020 = bpy.data.meshes.new('Cube.020')
me_cube_020.from_pydata([(-3.815e-06, -2.0, -18.98), (0.6, -1.4, -16.98), (-3.815e-06, 0.0, -18.98), (0.6, -0.6, -16.98), (2.0, -2.0, -18.98), (1.4, -1.4, -16.98), (2.0, 0.0, -18.98), (1.4, -0.6, -16.98), (0.6, -1.4, -16.98), (0.6, -1.4, -2.4), (0.6, -0.6, -16.98), (0.6, -0.6, -2.4), (1.4, -1.4, -16.98), (1.4, -1.4, -2.4), (1.4, -0.6, -16.98), (1.4, -0.6, -2.4), (-1.907e-06, 0.0, -0.4), (0.6, -0.6, -2.4), (-1.907e-06, -2.0, -0.4), (0.6, -1.4, -2.4), (2.0, 0.0, -0.4), (1.4, -0.6, -2.4), (2.0, -2.0, -0.4), (1.4, -1.4, -2.4), (0.0, -2.0, -0.4), (0.0, -2.0, 0.0), (0.0, 0.0, -0.4), (0.0, 0.0, 0.0), (2.0, -2.0, -0.4), (2.0, -2.0, 0.0), (2.0, 0.0, -0.4), (2.0, 0.0, 0.0)], [], [(0, 1, 3, 2), (2, 3, 7, 6), (6, 7, 5, 4), (4, 5, 1, 0), (2, 6, 4, 0), (8, 9, 11, 10), (10, 11, 15, 14), (14, 15, 13, 12), (12, 13, 9, 8), (16, 17, 19, 18), (18, 19, 23, 22), (22, 23, 21, 20), (20, 21, 17, 16), (24, 25, 27, 26), (26, 27, 31, 30), (30, 31, 29, 28), (28, 29, 25, 24), (31, 27, 25, 29)])
me_cube_020.polygons.foreach_set('use_smooth', [True] * 18)
_k = set([(0, 1), (0, 2), (0, 4), (1, 3), (1, 5), (2, 3), (2, 6), (3, 7), (4, 5), (4, 6), (5, 7), (6, 7), (8, 9), (8, 10), (8, 12), (9, 11), (9, 13), (10, 11), (10, 14), (11, 15), (12, 13), (12, 14), (13, 15), (14, 15), (16, 17), (16, 18), (16, 20), (17, 19), (17, 21), (18, 19), (18, 22), (19, 23), (20, 21), (20, 22), (21, 23), (22, 23), (24, 25), (24, 26), (24, 28), (25, 27), (25, 29), (26, 27), (26, 30), (27, 31), (28, 29), (28, 30), (29, 31), (30, 31)])
me_cube_020.attributes.new('sharp_edge', 'BOOLEAN', 'EDGE').data.foreach_set('value', [ (min(e.vertices), max(e.vertices)) in _k for e in me_cube_020.edges])
_uv = me_cube_020.uv_layers.new(name='UVMap')
_uv.uv.foreach_set('vector', [1.0, 0.1371, 0.7826, 0.09599, 0.7826, 0.04114, 1.0, 0.0, 0.5652, 0.5485, 0.3478, 0.5074, 0.3478, 0.4525, 0.5652, 0.4114, 0.5652, 0.1371, 0.3478, 0.09599, 0.3478, 0.04114, 0.5652, 0.0, 1.0, 0.2743, 0.7826, 0.2331, 0.7826, 0.1783, 1.0, 0.1371, 0.3478, 0.2743, 0.3478, 0.1371, 0.5652, 0.1371, 0.5652, 0.2743, 2.462e-07, 1.0, 0.0, 1.635e-08, 0.08696, 0.0, 0.08696, 1.0, 0.1739, 1.0, 0.1739, 0.0, 0.2609, 1.635e-08, 0.2609, 1.0, 0.3478, 0.0, 0.3478, 1.0, 0.2609, 1.0, 0.2609, 0.0, 0.08696, 1.0, 0.08696, 1.635e-08, 0.1739, 0.0, 0.1739, 1.0, 0.7826, 0.1371, 0.5652, 0.09599, 0.5652, 0.04114, 0.7826, 0.0, 0.5652, 0.2743, 0.7826, 0.3154, 0.7826, 0.3702, 0.5652, 0.4114, 0.5652, 0.4114, 0.3478, 0.3702, 0.3478, 0.3154, 0.5652, 0.2743, 0.5652, 0.4114, 0.7826, 0.4525, 0.7826, 0.5074, 0.5652, 0.5485, 0.8696, 0.4114, 0.8261, 0.4114, 0.8261, 0.2743, 0.8696, 0.2743, 0.8261, 0.5485, 0.7826, 0.5485, 0.7826, 0.4114, 0.8261, 0.4114, 0.8261, 0.4114, 0.7826, 0.4114, 0.7826, 0.2743, 0.8261, 0.2743, 0.8261, 0.4114, 0.8696, 0.4114, 0.8696, 0.5485, 0.8261, 0.5485, 0.7826, 0.1371, 0.7826, 0.2743, 0.5652, 0.2743, 0.5652, 0.1371])
me_cube_020.use_remesh_fix_poles = True
me_cube_020.use_remesh_preserve_attributes = False
me_cube_020.use_mirror_vertex_groups = False
me_cube_020.update()
me_cube_020.normals_split_custom_set([tuple(v) for v in zip(*[iter([-0.9578, 0.0, 0.2873, -0.9578, 0.0, 0.2873, -0.9578, 0.0, 0.2873, -0.9578, 0.0, 0.2873, 0.0, 0.9578, 0.2873, 0.0, 0.9578, 0.2873, 0.0, 0.9578, 0.2873, 0.0, 0.9578, 0.2873, 0.9578, 0.0, 0.2873, 0.9578, 0.0, 0.2873, 0.9578, 0.0, 0.2873, 0.9578, 0.0, 0.2873, 0.0, -0.9578, 0.2873, 0.0, -0.9578, 0.2873, 0.0, -0.9578, 0.2873, 0.0, -0.9578, 0.2873, 0.0, 0.0, -1.0, 0.0, 0.0, -1.0, 0.0, 0.0, -1.0, 0.0, 0.0, -1.0, -1.0, 0.0, 0.0, -1.0, 0.0, 0.0, -1.0, 0.0, 0.0, -1.0, 0.0, 0.0, 0.0, 1.0, 0.0, 0.0, 1.0, 0.0, 0.0, 1.0, 0.0, 0.0, 1.0, 0.0, 1.0, 0.0, 0.0, 1.0, 0.0, 0.0, 1.0, 0.0, 0.0, 1.0, 0.0, 0.0, 0.0, -1.0, 0.0, 0.0, -1.0, 0.0, 0.0, -1.0, 0.0, 0.0, -1.0, 0.0, -0.9578, 0.0, -0.2873, -0.9578, 0.0, -0.2873, -0.9578, 0.0, -0.2873, -0.9578, 0.0, -0.2873, 0.0, -0.9578, -0.2873, 0.0, -0.9578, -0.2873, 0.0, -0.9578, -0.2873, 0.0, -0.9578, -0.2873, 0.9578, 0.0, -0.2873, 0.9578, 0.0, -0.2873, 0.9578, 0.0, -0.2873, 0.9578, 0.0, -0.2873, 0.0, 0.9578, -0.2873, 0.0, 0.9578, -0.2873, 0.0, 0.9578, -0.2873, 0.0, 0.9578, -0.2873, -1.0, 0.0, 0.0, -1.0, 0.0, 0.0, -1.0, 0.0, 0.0, -1.0, 0.0, 0.0, 0.0, 1.0, 0.0, 0.0, 1.0, 0.0, 0.0, 1.0, 0.0, 0.0, 1.0, 0.0, 1.0, 0.0, 0.0, 1.0, 0.0, 0.0, 1.0, 0.0, 0.0, 1.0, 0.0, 0.0, 0.0, -1.0, 0.0, 0.0, -1.0, 0.0, 0.0, -1.0, 0.0, 0.0, -1.0, 0.0, 0.0, 0.0, 1.0, 0.0, 0.0, 1.0, 0.0, 0.0, 1.0, 0.0, 0.0, 1.0])] * 3)])
me_cube_021 = bpy.data.meshes.new('Cube.021')
me_cube_021.from_pydata([(-3.815e-06, -2.0, -18.98), (0.6, -1.4, -16.98), (-3.815e-06, 0.0, -18.98), (0.6, -0.6, -16.98), (2.0, -2.0, -18.98), (1.4, -1.4, -16.98), (2.0, 0.0, -18.98), (1.4, -0.6, -16.98), (0.6, -1.4, -16.98), (0.6, -1.4, -2.4), (0.6, -0.6, -16.98), (0.6, -0.6, -2.4), (1.4, -1.4, -16.98), (1.4, -1.4, -2.4), (1.4, -0.6, -16.98), (1.4, -0.6, -2.4), (-1.907e-06, 0.0, -0.4), (0.6, -0.6, -2.4), (-1.907e-06, -2.0, -0.4), (0.6, -1.4, -2.4), (2.0, 0.0, -0.4), (1.4, -0.6, -2.4), (2.0, -2.0, -0.4), (1.4, -1.4, -2.4), (0.0, -2.0, -0.4), (0.0, -2.0, 0.0), (0.0, 0.0, -0.4), (0.0, 0.0, 0.0), (2.0, -2.0, -0.4), (2.0, -2.0, 0.0), (2.0, 0.0, -0.4), (2.0, 0.0, 0.0)], [], [(0, 1, 3, 2), (2, 3, 7, 6), (6, 7, 5, 4), (4, 5, 1, 0), (2, 6, 4, 0), (8, 9, 11, 10), (10, 11, 15, 14), (14, 15, 13, 12), (12, 13, 9, 8), (16, 17, 19, 18), (18, 19, 23, 22), (22, 23, 21, 20), (20, 21, 17, 16), (24, 25, 27, 26), (26, 27, 31, 30), (30, 31, 29, 28), (28, 29, 25, 24), (31, 27, 25, 29)])
me_cube_021.polygons.foreach_set('use_smooth', [True] * 18)
_k = set([(0, 1), (0, 2), (0, 4), (1, 3), (1, 5), (2, 3), (2, 6), (3, 7), (4, 5), (4, 6), (5, 7), (6, 7), (8, 9), (8, 10), (8, 12), (9, 11), (9, 13), (10, 11), (10, 14), (11, 15), (12, 13), (12, 14), (13, 15), (14, 15), (16, 17), (16, 18), (16, 20), (17, 19), (17, 21), (18, 19), (18, 22), (19, 23), (20, 21), (20, 22), (21, 23), (22, 23), (24, 25), (24, 26), (24, 28), (25, 27), (25, 29), (26, 27), (26, 30), (27, 31), (28, 29), (28, 30), (29, 31), (30, 31)])
me_cube_021.attributes.new('sharp_edge', 'BOOLEAN', 'EDGE').data.foreach_set('value', [ (min(e.vertices), max(e.vertices)) in _k for e in me_cube_021.edges])
_uv = me_cube_021.uv_layers.new(name='UVMap')
_uv.uv.foreach_set('vector', [1.0, 0.1371, 0.7826, 0.09599, 0.7826, 0.04114, 1.0, 0.0, 0.5652, 0.5485, 0.3478, 0.5074, 0.3478, 0.4525, 0.5652, 0.4114, 0.5652, 0.1371, 0.3478, 0.09599, 0.3478, 0.04114, 0.5652, 0.0, 1.0, 0.2743, 0.7826, 0.2331, 0.7826, 0.1783, 1.0, 0.1371, 0.3478, 0.2743, 0.3478, 0.1371, 0.5652, 0.1371, 0.5652, 0.2743, 2.462e-07, 1.0, 0.0, 1.635e-08, 0.08696, 0.0, 0.08696, 1.0, 0.1739, 1.0, 0.1739, 0.0, 0.2609, 1.635e-08, 0.2609, 1.0, 0.3478, 0.0, 0.3478, 1.0, 0.2609, 1.0, 0.2609, 0.0, 0.08696, 1.0, 0.08696, 1.635e-08, 0.1739, 0.0, 0.1739, 1.0, 0.7826, 0.1371, 0.5652, 0.09599, 0.5652, 0.04114, 0.7826, 0.0, 0.5652, 0.2743, 0.7826, 0.3154, 0.7826, 0.3702, 0.5652, 0.4114, 0.5652, 0.4114, 0.3478, 0.3702, 0.3478, 0.3154, 0.5652, 0.2743, 0.5652, 0.4114, 0.7826, 0.4525, 0.7826, 0.5074, 0.5652, 0.5485, 0.8696, 0.4114, 0.8261, 0.4114, 0.8261, 0.2743, 0.8696, 0.2743, 0.8261, 0.5485, 0.7826, 0.5485, 0.7826, 0.4114, 0.8261, 0.4114, 0.8261, 0.4114, 0.7826, 0.4114, 0.7826, 0.2743, 0.8261, 0.2743, 0.8261, 0.4114, 0.8696, 0.4114, 0.8696, 0.5485, 0.8261, 0.5485, 0.7826, 0.1371, 0.7826, 0.2743, 0.5652, 0.2743, 0.5652, 0.1371])
me_cube_021.use_remesh_fix_poles = True
me_cube_021.use_remesh_preserve_attributes = False
me_cube_021.use_mirror_vertex_groups = False
me_cube_021.update()
me_cube_021.normals_split_custom_set([tuple(v) for v in zip(*[iter([-0.9578, 0.0, 0.2873, -0.9578, 0.0, 0.2873, -0.9578, 0.0, 0.2873, -0.9578, 0.0, 0.2873, 0.0, 0.9578, 0.2873, 0.0, 0.9578, 0.2873, 0.0, 0.9578, 0.2873, 0.0, 0.9578, 0.2873, 0.9578, 0.0, 0.2873, 0.9578, 0.0, 0.2873, 0.9578, 0.0, 0.2873, 0.9578, 0.0, 0.2873, 0.0, -0.9578, 0.2873, 0.0, -0.9578, 0.2873, 0.0, -0.9578, 0.2873, 0.0, -0.9578, 0.2873, 0.0, 0.0, -1.0, 0.0, 0.0, -1.0, 0.0, 0.0, -1.0, 0.0, 0.0, -1.0, -1.0, 0.0, 0.0, -1.0, 0.0, 0.0, -1.0, 0.0, 0.0, -1.0, 0.0, 0.0, 0.0, 1.0, 0.0, 0.0, 1.0, 0.0, 0.0, 1.0, 0.0, 0.0, 1.0, 0.0, 1.0, 0.0, 0.0, 1.0, 0.0, 0.0, 1.0, 0.0, 0.0, 1.0, 0.0, 0.0, 0.0, -1.0, 0.0, 0.0, -1.0, 0.0, 0.0, -1.0, 0.0, 0.0, -1.0, 0.0, -0.9578, 0.0, -0.2873, -0.9578, 0.0, -0.2873, -0.9578, 0.0, -0.2873, -0.9578, 0.0, -0.2873, 0.0, -0.9578, -0.2873, 0.0, -0.9578, -0.2873, 0.0, -0.9578, -0.2873, 0.0, -0.9578, -0.2873, 0.9578, 0.0, -0.2873, 0.9578, 0.0, -0.2873, 0.9578, 0.0, -0.2873, 0.9578, 0.0, -0.2873, 0.0, 0.9578, -0.2873, 0.0, 0.9578, -0.2873, 0.0, 0.9578, -0.2873, 0.0, 0.9578, -0.2873, -1.0, 0.0, 0.0, -1.0, 0.0, 0.0, -1.0, 0.0, 0.0, -1.0, 0.0, 0.0, 0.0, 1.0, 0.0, 0.0, 1.0, 0.0, 0.0, 1.0, 0.0, 0.0, 1.0, 0.0, 1.0, 0.0, 0.0, 1.0, 0.0, 0.0, 1.0, 0.0, 0.0, 1.0, 0.0, 0.0, 0.0, -1.0, 0.0, 0.0, -1.0, 0.0, 0.0, -1.0, 0.0, 0.0, -1.0, 0.0, 0.0, 0.0, 1.0, 0.0, 0.0, 1.0, 0.0, 0.0, 1.0, 0.0, 0.0, 1.0])] * 3)])
me_cube_023 = bpy.data.meshes.new('Cube.023')
me_cube_023.from_pydata([(-3.815e-06, -2.0, -18.98), (0.6, -1.4, -16.98), (-3.815e-06, 0.0, -18.98), (0.6, -0.6, -16.98), (2.0, -2.0, -18.98), (1.4, -1.4, -16.98), (2.0, 0.0, -18.98), (1.4, -0.6, -16.98), (0.6, -1.4, -16.98), (0.6, -1.4, -2.4), (0.6, -0.6, -16.98), (0.6, -0.6, -2.4), (1.4, -1.4, -16.98), (1.4, -1.4, -2.4), (1.4, -0.6, -16.98), (1.4, -0.6, -2.4), (-1.907e-06, 0.0, -0.4), (0.6, -0.6, -2.4), (-1.907e-06, -2.0, -0.4), (0.6, -1.4, -2.4), (2.0, 0.0, -0.4), (1.4, -0.6, -2.4), (2.0, -2.0, -0.4), (1.4, -1.4, -2.4), (0.0, -2.0, -0.4), (0.0, -2.0, 0.0), (0.0, 0.0, -0.4), (0.0, 0.0, 0.0), (2.0, -2.0, -0.4), (2.0, -2.0, 0.0), (2.0, 0.0, -0.4), (2.0, 0.0, 0.0)], [], [(0, 1, 3, 2), (2, 3, 7, 6), (6, 7, 5, 4), (4, 5, 1, 0), (2, 6, 4, 0), (8, 9, 11, 10), (10, 11, 15, 14), (14, 15, 13, 12), (12, 13, 9, 8), (16, 17, 19, 18), (18, 19, 23, 22), (22, 23, 21, 20), (20, 21, 17, 16), (24, 25, 27, 26), (26, 27, 31, 30), (30, 31, 29, 28), (28, 29, 25, 24), (31, 27, 25, 29)])
me_cube_023.polygons.foreach_set('use_smooth', [True] * 18)
_k = set([(0, 1), (0, 2), (0, 4), (1, 3), (1, 5), (2, 3), (2, 6), (3, 7), (4, 5), (4, 6), (5, 7), (6, 7), (8, 9), (8, 10), (8, 12), (9, 11), (9, 13), (10, 11), (10, 14), (11, 15), (12, 13), (12, 14), (13, 15), (14, 15), (16, 17), (16, 18), (16, 20), (17, 19), (17, 21), (18, 19), (18, 22), (19, 23), (20, 21), (20, 22), (21, 23), (22, 23), (24, 25), (24, 26), (24, 28), (25, 27), (25, 29), (26, 27), (26, 30), (27, 31), (28, 29), (28, 30), (29, 31), (30, 31)])
me_cube_023.attributes.new('sharp_edge', 'BOOLEAN', 'EDGE').data.foreach_set('value', [ (min(e.vertices), max(e.vertices)) in _k for e in me_cube_023.edges])
_uv = me_cube_023.uv_layers.new(name='UVMap')
_uv.uv.foreach_set('vector', [1.0, 0.1371, 0.7826, 0.09599, 0.7826, 0.04114, 1.0, 0.0, 0.5652, 0.5485, 0.3478, 0.5074, 0.3478, 0.4525, 0.5652, 0.4114, 0.5652, 0.1371, 0.3478, 0.09599, 0.3478, 0.04114, 0.5652, 0.0, 1.0, 0.2743, 0.7826, 0.2331, 0.7826, 0.1783, 1.0, 0.1371, 0.3478, 0.2743, 0.3478, 0.1371, 0.5652, 0.1371, 0.5652, 0.2743, 2.462e-07, 1.0, 0.0, 1.635e-08, 0.08696, 0.0, 0.08696, 1.0, 0.1739, 1.0, 0.1739, 0.0, 0.2609, 1.635e-08, 0.2609, 1.0, 0.3478, 0.0, 0.3478, 1.0, 0.2609, 1.0, 0.2609, 0.0, 0.08696, 1.0, 0.08696, 1.635e-08, 0.1739, 0.0, 0.1739, 1.0, 0.7826, 0.1371, 0.5652, 0.09599, 0.5652, 0.04114, 0.7826, 0.0, 0.5652, 0.2743, 0.7826, 0.3154, 0.7826, 0.3702, 0.5652, 0.4114, 0.5652, 0.4114, 0.3478, 0.3702, 0.3478, 0.3154, 0.5652, 0.2743, 0.5652, 0.4114, 0.7826, 0.4525, 0.7826, 0.5074, 0.5652, 0.5485, 0.8696, 0.4114, 0.8261, 0.4114, 0.8261, 0.2743, 0.8696, 0.2743, 0.8261, 0.5485, 0.7826, 0.5485, 0.7826, 0.4114, 0.8261, 0.4114, 0.8261, 0.4114, 0.7826, 0.4114, 0.7826, 0.2743, 0.8261, 0.2743, 0.8261, 0.4114, 0.8696, 0.4114, 0.8696, 0.5485, 0.8261, 0.5485, 0.7826, 0.1371, 0.7826, 0.2743, 0.5652, 0.2743, 0.5652, 0.1371])
me_cube_023.use_remesh_fix_poles = True
me_cube_023.use_remesh_preserve_attributes = False
me_cube_023.use_mirror_vertex_groups = False
me_cube_023.update()
me_cube_023.normals_split_custom_set([tuple(v) for v in zip(*[iter([-0.9578, 0.0, 0.2873, -0.9578, 0.0, 0.2873, -0.9578, 0.0, 0.2873, -0.9578, 0.0, 0.2873, 0.0, 0.9578, 0.2873, 0.0, 0.9578, 0.2873, 0.0, 0.9578, 0.2873, 0.0, 0.9578, 0.2873, 0.9578, 0.0, 0.2873, 0.9578, 0.0, 0.2873, 0.9578, 0.0, 0.2873, 0.9578, 0.0, 0.2873, 0.0, -0.9578, 0.2873, 0.0, -0.9578, 0.2873, 0.0, -0.9578, 0.2873, 0.0, -0.9578, 0.2873, 0.0, 0.0, -1.0, 0.0, 0.0, -1.0, 0.0, 0.0, -1.0, 0.0, 0.0, -1.0, -1.0, 0.0, 0.0, -1.0, 0.0, 0.0, -1.0, 0.0, 0.0, -1.0, 0.0, 0.0, 0.0, 1.0, 0.0, 0.0, 1.0, 0.0, 0.0, 1.0, 0.0, 0.0, 1.0, 0.0, 1.0, 0.0, 0.0, 1.0, 0.0, 0.0, 1.0, 0.0, 0.0, 1.0, 0.0, 0.0, 0.0, -1.0, 0.0, 0.0, -1.0, 0.0, 0.0, -1.0, 0.0, 0.0, -1.0, 0.0, -0.9578, 0.0, -0.2873, -0.9578, 0.0, -0.2873, -0.9578, 0.0, -0.2873, -0.9578, 0.0, -0.2873, 0.0, -0.9578, -0.2873, 0.0, -0.9578, -0.2873, 0.0, -0.9578, -0.2873, 0.0, -0.9578, -0.2873, 0.9578, 0.0, -0.2873, 0.9578, 0.0, -0.2873, 0.9578, 0.0, -0.2873, 0.9578, 0.0, -0.2873, 0.0, 0.9578, -0.2873, 0.0, 0.9578, -0.2873, 0.0, 0.9578, -0.2873, 0.0, 0.9578, -0.2873, -1.0, 0.0, 0.0, -1.0, 0.0, 0.0, -1.0, 0.0, 0.0, -1.0, 0.0, 0.0, 0.0, 1.0, 0.0, 0.0, 1.0, 0.0, 0.0, 1.0, 0.0, 0.0, 1.0, 0.0, 1.0, 0.0, 0.0, 1.0, 0.0, 0.0, 1.0, 0.0, 0.0, 1.0, 0.0, 0.0, 0.0, -1.0, 0.0, 0.0, -1.0, 0.0, 0.0, -1.0, 0.0, 0.0, -1.0, 0.0, 0.0, 0.0, 1.0, 0.0, 0.0, 1.0, 0.0, 0.0, 1.0, 0.0, 0.0, 1.0])] * 3)])
me_cube_024 = bpy.data.meshes.new('Cube.024')
me_cube_024.from_pydata([(-3.815e-06, -2.0, -18.98), (0.6, -1.4, -16.98), (-3.815e-06, 0.0, -18.98), (0.6, -0.6, -16.98), (2.0, -2.0, -18.98), (1.4, -1.4, -16.98), (2.0, 0.0, -18.98), (1.4, -0.6, -16.98), (0.6, -1.4, -16.98), (0.6, -1.4, -2.4), (0.6, -0.6, -16.98), (0.6, -0.6, -2.4), (1.4, -1.4, -16.98), (1.4, -1.4, -2.4), (1.4, -0.6, -16.98), (1.4, -0.6, -2.4), (-1.907e-06, 0.0, -0.4), (0.6, -0.6, -2.4), (-1.907e-06, -2.0, -0.4), (0.6, -1.4, -2.4), (2.0, 0.0, -0.4), (1.4, -0.6, -2.4), (2.0, -2.0, -0.4), (1.4, -1.4, -2.4), (0.0, -2.0, -0.4), (0.0, -2.0, 0.0), (0.0, 0.0, -0.4), (0.0, 0.0, 0.0), (2.0, -2.0, -0.4), (2.0, -2.0, 0.0), (2.0, 0.0, -0.4), (2.0, 0.0, 0.0)], [], [(0, 1, 3, 2), (2, 3, 7, 6), (6, 7, 5, 4), (4, 5, 1, 0), (2, 6, 4, 0), (8, 9, 11, 10), (10, 11, 15, 14), (14, 15, 13, 12), (12, 13, 9, 8), (16, 17, 19, 18), (18, 19, 23, 22), (22, 23, 21, 20), (20, 21, 17, 16), (24, 25, 27, 26), (26, 27, 31, 30), (30, 31, 29, 28), (28, 29, 25, 24), (31, 27, 25, 29)])
me_cube_024.polygons.foreach_set('use_smooth', [True] * 18)
_k = set([(0, 1), (0, 2), (0, 4), (1, 3), (1, 5), (2, 3), (2, 6), (3, 7), (4, 5), (4, 6), (5, 7), (6, 7), (8, 9), (8, 10), (8, 12), (9, 11), (9, 13), (10, 11), (10, 14), (11, 15), (12, 13), (12, 14), (13, 15), (14, 15), (16, 17), (16, 18), (16, 20), (17, 19), (17, 21), (18, 19), (18, 22), (19, 23), (20, 21), (20, 22), (21, 23), (22, 23), (24, 25), (24, 26), (24, 28), (25, 27), (25, 29), (26, 27), (26, 30), (27, 31), (28, 29), (28, 30), (29, 31), (30, 31)])
me_cube_024.attributes.new('sharp_edge', 'BOOLEAN', 'EDGE').data.foreach_set('value', [ (min(e.vertices), max(e.vertices)) in _k for e in me_cube_024.edges])
_uv = me_cube_024.uv_layers.new(name='UVMap')
_uv.uv.foreach_set('vector', [1.0, 0.1371, 0.7826, 0.09599, 0.7826, 0.04114, 1.0, 0.0, 0.5652, 0.5485, 0.3478, 0.5074, 0.3478, 0.4525, 0.5652, 0.4114, 0.5652, 0.1371, 0.3478, 0.09599, 0.3478, 0.04114, 0.5652, 0.0, 1.0, 0.2743, 0.7826, 0.2331, 0.7826, 0.1783, 1.0, 0.1371, 0.3478, 0.2743, 0.3478, 0.1371, 0.5652, 0.1371, 0.5652, 0.2743, 2.462e-07, 1.0, 0.0, 1.635e-08, 0.08696, 0.0, 0.08696, 1.0, 0.1739, 1.0, 0.1739, 0.0, 0.2609, 1.635e-08, 0.2609, 1.0, 0.3478, 0.0, 0.3478, 1.0, 0.2609, 1.0, 0.2609, 0.0, 0.08696, 1.0, 0.08696, 1.635e-08, 0.1739, 0.0, 0.1739, 1.0, 0.7826, 0.1371, 0.5652, 0.09599, 0.5652, 0.04114, 0.7826, 0.0, 0.5652, 0.2743, 0.7826, 0.3154, 0.7826, 0.3702, 0.5652, 0.4114, 0.5652, 0.4114, 0.3478, 0.3702, 0.3478, 0.3154, 0.5652, 0.2743, 0.5652, 0.4114, 0.7826, 0.4525, 0.7826, 0.5074, 0.5652, 0.5485, 0.8696, 0.4114, 0.8261, 0.4114, 0.8261, 0.2743, 0.8696, 0.2743, 0.8261, 0.5485, 0.7826, 0.5485, 0.7826, 0.4114, 0.8261, 0.4114, 0.8261, 0.4114, 0.7826, 0.4114, 0.7826, 0.2743, 0.8261, 0.2743, 0.8261, 0.4114, 0.8696, 0.4114, 0.8696, 0.5485, 0.8261, 0.5485, 0.7826, 0.1371, 0.7826, 0.2743, 0.5652, 0.2743, 0.5652, 0.1371])
me_cube_024.use_remesh_fix_poles = True
me_cube_024.use_remesh_preserve_attributes = False
me_cube_024.use_mirror_vertex_groups = False
me_cube_024.update()
me_cube_024.normals_split_custom_set([tuple(v) for v in zip(*[iter([-0.9578, 0.0, 0.2873, -0.9578, 0.0, 0.2873, -0.9578, 0.0, 0.2873, -0.9578, 0.0, 0.2873, 0.0, 0.9578, 0.2873, 0.0, 0.9578, 0.2873, 0.0, 0.9578, 0.2873, 0.0, 0.9578, 0.2873, 0.9578, 0.0, 0.2873, 0.9578, 0.0, 0.2873, 0.9578, 0.0, 0.2873, 0.9578, 0.0, 0.2873, 0.0, -0.9578, 0.2873, 0.0, -0.9578, 0.2873, 0.0, -0.9578, 0.2873, 0.0, -0.9578, 0.2873, 0.0, 0.0, -1.0, 0.0, 0.0, -1.0, 0.0, 0.0, -1.0, 0.0, 0.0, -1.0, -1.0, 0.0, 0.0, -1.0, 0.0, 0.0, -1.0, 0.0, 0.0, -1.0, 0.0, 0.0, 0.0, 1.0, 0.0, 0.0, 1.0, 0.0, 0.0, 1.0, 0.0, 0.0, 1.0, 0.0, 1.0, 0.0, 0.0, 1.0, 0.0, 0.0, 1.0, 0.0, 0.0, 1.0, 0.0, 0.0, 0.0, -1.0, 0.0, 0.0, -1.0, 0.0, 0.0, -1.0, 0.0, 0.0, -1.0, 0.0, -0.9578, 0.0, -0.2873, -0.9578, 0.0, -0.2873, -0.9578, 0.0, -0.2873, -0.9578, 0.0, -0.2873, 0.0, -0.9578, -0.2873, 0.0, -0.9578, -0.2873, 0.0, -0.9578, -0.2873, 0.0, -0.9578, -0.2873, 0.9578, 0.0, -0.2873, 0.9578, 0.0, -0.2873, 0.9578, 0.0, -0.2873, 0.9578, 0.0, -0.2873, 0.0, 0.9578, -0.2873, 0.0, 0.9578, -0.2873, 0.0, 0.9578, -0.2873, 0.0, 0.9578, -0.2873, -1.0, 0.0, 0.0, -1.0, 0.0, 0.0, -1.0, 0.0, 0.0, -1.0, 0.0, 0.0, 0.0, 1.0, 0.0, 0.0, 1.0, 0.0, 0.0, 1.0, 0.0, 0.0, 1.0, 0.0, 1.0, 0.0, 0.0, 1.0, 0.0, 0.0, 1.0, 0.0, 0.0, 1.0, 0.0, 0.0, 0.0, -1.0, 0.0, 0.0, -1.0, 0.0, 0.0, -1.0, 0.0, 0.0, -1.0, 0.0, 0.0, 0.0, 1.0, 0.0, 0.0, 1.0, 0.0, 0.0, 1.0, 0.0, 0.0, 1.0])] * 3)])
me_cube_025 = bpy.data.meshes.new('Cube.025')
me_cube_025.from_pydata([(-3.815e-06, -2.0, -18.98), (0.6, -1.4, -16.98), (-3.815e-06, 0.0, -18.98), (0.6, -0.6, -16.98), (2.0, -2.0, -18.98), (1.4, -1.4, -16.98), (2.0, 0.0, -18.98), (1.4, -0.6, -16.98), (0.6, -1.4, -16.98), (0.6, -1.4, -2.4), (0.6, -0.6, -16.98), (0.6, -0.6, -2.4), (1.4, -1.4, -16.98), (1.4, -1.4, -2.4), (1.4, -0.6, -16.98), (1.4, -0.6, -2.4), (-1.907e-06, 0.0, -0.4), (0.6, -0.6, -2.4), (-1.907e-06, -2.0, -0.4), (0.6, -1.4, -2.4), (2.0, 0.0, -0.4), (1.4, -0.6, -2.4), (2.0, -2.0, -0.4), (1.4, -1.4, -2.4), (0.0, -2.0, -0.4), (0.0, -2.0, 0.0), (0.0, 0.0, -0.4), (0.0, 0.0, 0.0), (2.0, -2.0, -0.4), (2.0, -2.0, 0.0), (2.0, 0.0, -0.4), (2.0, 0.0, 0.0)], [], [(0, 1, 3, 2), (2, 3, 7, 6), (6, 7, 5, 4), (4, 5, 1, 0), (2, 6, 4, 0), (8, 9, 11, 10), (10, 11, 15, 14), (14, 15, 13, 12), (12, 13, 9, 8), (16, 17, 19, 18), (18, 19, 23, 22), (22, 23, 21, 20), (20, 21, 17, 16), (24, 25, 27, 26), (26, 27, 31, 30), (30, 31, 29, 28), (28, 29, 25, 24), (31, 27, 25, 29)])
me_cube_025.polygons.foreach_set('use_smooth', [True] * 18)
_k = set([(0, 1), (0, 2), (0, 4), (1, 3), (1, 5), (2, 3), (2, 6), (3, 7), (4, 5), (4, 6), (5, 7), (6, 7), (8, 9), (8, 10), (8, 12), (9, 11), (9, 13), (10, 11), (10, 14), (11, 15), (12, 13), (12, 14), (13, 15), (14, 15), (16, 17), (16, 18), (16, 20), (17, 19), (17, 21), (18, 19), (18, 22), (19, 23), (20, 21), (20, 22), (21, 23), (22, 23), (24, 25), (24, 26), (24, 28), (25, 27), (25, 29), (26, 27), (26, 30), (27, 31), (28, 29), (28, 30), (29, 31), (30, 31)])
me_cube_025.attributes.new('sharp_edge', 'BOOLEAN', 'EDGE').data.foreach_set('value', [ (min(e.vertices), max(e.vertices)) in _k for e in me_cube_025.edges])
_uv = me_cube_025.uv_layers.new(name='UVMap')
_uv.uv.foreach_set('vector', [1.0, 0.1371, 0.7826, 0.09599, 0.7826, 0.04114, 1.0, 0.0, 0.5652, 0.5485, 0.3478, 0.5074, 0.3478, 0.4525, 0.5652, 0.4114, 0.5652, 0.1371, 0.3478, 0.09599, 0.3478, 0.04114, 0.5652, 0.0, 1.0, 0.2743, 0.7826, 0.2331, 0.7826, 0.1783, 1.0, 0.1371, 0.3478, 0.2743, 0.3478, 0.1371, 0.5652, 0.1371, 0.5652, 0.2743, 2.462e-07, 1.0, 0.0, 1.635e-08, 0.08696, 0.0, 0.08696, 1.0, 0.1739, 1.0, 0.1739, 0.0, 0.2609, 1.635e-08, 0.2609, 1.0, 0.3478, 0.0, 0.3478, 1.0, 0.2609, 1.0, 0.2609, 0.0, 0.08696, 1.0, 0.08696, 1.635e-08, 0.1739, 0.0, 0.1739, 1.0, 0.7826, 0.1371, 0.5652, 0.09599, 0.5652, 0.04114, 0.7826, 0.0, 0.5652, 0.2743, 0.7826, 0.3154, 0.7826, 0.3702, 0.5652, 0.4114, 0.5652, 0.4114, 0.3478, 0.3702, 0.3478, 0.3154, 0.5652, 0.2743, 0.5652, 0.4114, 0.7826, 0.4525, 0.7826, 0.5074, 0.5652, 0.5485, 0.8696, 0.4114, 0.8261, 0.4114, 0.8261, 0.2743, 0.8696, 0.2743, 0.8261, 0.5485, 0.7826, 0.5485, 0.7826, 0.4114, 0.8261, 0.4114, 0.8261, 0.4114, 0.7826, 0.4114, 0.7826, 0.2743, 0.8261, 0.2743, 0.8261, 0.4114, 0.8696, 0.4114, 0.8696, 0.5485, 0.8261, 0.5485, 0.7826, 0.1371, 0.7826, 0.2743, 0.5652, 0.2743, 0.5652, 0.1371])
me_cube_025.use_remesh_fix_poles = True
me_cube_025.use_remesh_preserve_attributes = False
me_cube_025.use_mirror_vertex_groups = False
me_cube_025.update()
me_cube_025.normals_split_custom_set([tuple(v) for v in zip(*[iter([-0.9578, 0.0, 0.2873, -0.9578, 0.0, 0.2873, -0.9578, 0.0, 0.2873, -0.9578, 0.0, 0.2873, 0.0, 0.9578, 0.2873, 0.0, 0.9578, 0.2873, 0.0, 0.9578, 0.2873, 0.0, 0.9578, 0.2873, 0.9578, 0.0, 0.2873, 0.9578, 0.0, 0.2873, 0.9578, 0.0, 0.2873, 0.9578, 0.0, 0.2873, 0.0, -0.9578, 0.2873, 0.0, -0.9578, 0.2873, 0.0, -0.9578, 0.2873, 0.0, -0.9578, 0.2873, 0.0, 0.0, -1.0, 0.0, 0.0, -1.0, 0.0, 0.0, -1.0, 0.0, 0.0, -1.0, -1.0, 0.0, 0.0, -1.0, 0.0, 0.0, -1.0, 0.0, 0.0, -1.0, 0.0, 0.0, 0.0, 1.0, 0.0, 0.0, 1.0, 0.0, 0.0, 1.0, 0.0, 0.0, 1.0, 0.0, 1.0, 0.0, 0.0, 1.0, 0.0, 0.0, 1.0, 0.0, 0.0, 1.0, 0.0, 0.0, 0.0, -1.0, 0.0, 0.0, -1.0, 0.0, 0.0, -1.0, 0.0, 0.0, -1.0, 0.0, -0.9578, 0.0, -0.2873, -0.9578, 0.0, -0.2873, -0.9578, 0.0, -0.2873, -0.9578, 0.0, -0.2873, 0.0, -0.9578, -0.2873, 0.0, -0.9578, -0.2873, 0.0, -0.9578, -0.2873, 0.0, -0.9578, -0.2873, 0.9578, 0.0, -0.2873, 0.9578, 0.0, -0.2873, 0.9578, 0.0, -0.2873, 0.9578, 0.0, -0.2873, 0.0, 0.9578, -0.2873, 0.0, 0.9578, -0.2873, 0.0, 0.9578, -0.2873, 0.0, 0.9578, -0.2873, -1.0, 0.0, 0.0, -1.0, 0.0, 0.0, -1.0, 0.0, 0.0, -1.0, 0.0, 0.0, 0.0, 1.0, 0.0, 0.0, 1.0, 0.0, 0.0, 1.0, 0.0, 0.0, 1.0, 0.0, 1.0, 0.0, 0.0, 1.0, 0.0, 0.0, 1.0, 0.0, 0.0, 1.0, 0.0, 0.0, 0.0, -1.0, 0.0, 0.0, -1.0, 0.0, 0.0, -1.0, 0.0, 0.0, -1.0, 0.0, 0.0, 0.0, 1.0, 0.0, 0.0, 1.0, 0.0, 0.0, 1.0, 0.0, 0.0, 1.0])] * 3)])
me_cube_026 = bpy.data.meshes.new('Cube.026')
me_cube_026.from_pydata([(-3.815e-06, -2.0, -18.98), (0.6, -1.4, -16.98), (-3.815e-06, 0.0, -18.98), (0.6, -0.6, -16.98), (2.0, -2.0, -18.98), (1.4, -1.4, -16.98), (2.0, 0.0, -18.98), (1.4, -0.6, -16.98), (0.6, -1.4, -16.98), (0.6, -1.4, -2.4), (0.6, -0.6, -16.98), (0.6, -0.6, -2.4), (1.4, -1.4, -16.98), (1.4, -1.4, -2.4), (1.4, -0.6, -16.98), (1.4, -0.6, -2.4), (-1.907e-06, 0.0, -0.4), (0.6, -0.6, -2.4), (-1.907e-06, -2.0, -0.4), (0.6, -1.4, -2.4), (2.0, 0.0, -0.4), (1.4, -0.6, -2.4), (2.0, -2.0, -0.4), (1.4, -1.4, -2.4), (0.0, -2.0, -0.4), (0.0, -2.0, 0.0), (0.0, 0.0, -0.4), (0.0, 0.0, 0.0), (2.0, -2.0, -0.4), (2.0, -2.0, 0.0), (2.0, 0.0, -0.4), (2.0, 0.0, 0.0)], [], [(0, 1, 3, 2), (2, 3, 7, 6), (6, 7, 5, 4), (4, 5, 1, 0), (2, 6, 4, 0), (8, 9, 11, 10), (10, 11, 15, 14), (14, 15, 13, 12), (12, 13, 9, 8), (16, 17, 19, 18), (18, 19, 23, 22), (22, 23, 21, 20), (20, 21, 17, 16), (24, 25, 27, 26), (26, 27, 31, 30), (30, 31, 29, 28), (28, 29, 25, 24), (31, 27, 25, 29)])
me_cube_026.polygons.foreach_set('use_smooth', [True] * 18)
_k = set([(0, 1), (0, 2), (0, 4), (1, 3), (1, 5), (2, 3), (2, 6), (3, 7), (4, 5), (4, 6), (5, 7), (6, 7), (8, 9), (8, 10), (8, 12), (9, 11), (9, 13), (10, 11), (10, 14), (11, 15), (12, 13), (12, 14), (13, 15), (14, 15), (16, 17), (16, 18), (16, 20), (17, 19), (17, 21), (18, 19), (18, 22), (19, 23), (20, 21), (20, 22), (21, 23), (22, 23), (24, 25), (24, 26), (24, 28), (25, 27), (25, 29), (26, 27), (26, 30), (27, 31), (28, 29), (28, 30), (29, 31), (30, 31)])
me_cube_026.attributes.new('sharp_edge', 'BOOLEAN', 'EDGE').data.foreach_set('value', [ (min(e.vertices), max(e.vertices)) in _k for e in me_cube_026.edges])
_uv = me_cube_026.uv_layers.new(name='UVMap')
_uv.uv.foreach_set('vector', [1.0, 0.1371, 0.7826, 0.09599, 0.7826, 0.04114, 1.0, 0.0, 0.5652, 0.5485, 0.3478, 0.5074, 0.3478, 0.4525, 0.5652, 0.4114, 0.5652, 0.1371, 0.3478, 0.09599, 0.3478, 0.04114, 0.5652, 0.0, 1.0, 0.2743, 0.7826, 0.2331, 0.7826, 0.1783, 1.0, 0.1371, 0.3478, 0.2743, 0.3478, 0.1371, 0.5652, 0.1371, 0.5652, 0.2743, 2.462e-07, 1.0, 0.0, 1.635e-08, 0.08696, 0.0, 0.08696, 1.0, 0.1739, 1.0, 0.1739, 0.0, 0.2609, 1.635e-08, 0.2609, 1.0, 0.3478, 0.0, 0.3478, 1.0, 0.2609, 1.0, 0.2609, 0.0, 0.08696, 1.0, 0.08696, 1.635e-08, 0.1739, 0.0, 0.1739, 1.0, 0.7826, 0.1371, 0.5652, 0.09599, 0.5652, 0.04114, 0.7826, 0.0, 0.5652, 0.2743, 0.7826, 0.3154, 0.7826, 0.3702, 0.5652, 0.4114, 0.5652, 0.4114, 0.3478, 0.3702, 0.3478, 0.3154, 0.5652, 0.2743, 0.5652, 0.4114, 0.7826, 0.4525, 0.7826, 0.5074, 0.5652, 0.5485, 0.8696, 0.4114, 0.8261, 0.4114, 0.8261, 0.2743, 0.8696, 0.2743, 0.8261, 0.5485, 0.7826, 0.5485, 0.7826, 0.4114, 0.8261, 0.4114, 0.8261, 0.4114, 0.7826, 0.4114, 0.7826, 0.2743, 0.8261, 0.2743, 0.8261, 0.4114, 0.8696, 0.4114, 0.8696, 0.5485, 0.8261, 0.5485, 0.7826, 0.1371, 0.7826, 0.2743, 0.5652, 0.2743, 0.5652, 0.1371])
me_cube_026.use_remesh_fix_poles = True
me_cube_026.use_remesh_preserve_attributes = False
me_cube_026.use_mirror_vertex_groups = False
me_cube_026.update()
me_cube_026.normals_split_custom_set([tuple(v) for v in zip(*[iter([-0.9578, 0.0, 0.2873, -0.9578, 0.0, 0.2873, -0.9578, 0.0, 0.2873, -0.9578, 0.0, 0.2873, 0.0, 0.9578, 0.2873, 0.0, 0.9578, 0.2873, 0.0, 0.9578, 0.2873, 0.0, 0.9578, 0.2873, 0.9578, 0.0, 0.2873, 0.9578, 0.0, 0.2873, 0.9578, 0.0, 0.2873, 0.9578, 0.0, 0.2873, 0.0, -0.9578, 0.2873, 0.0, -0.9578, 0.2873, 0.0, -0.9578, 0.2873, 0.0, -0.9578, 0.2873, 0.0, 0.0, -1.0, 0.0, 0.0, -1.0, 0.0, 0.0, -1.0, 0.0, 0.0, -1.0, -1.0, 0.0, 0.0, -1.0, 0.0, 0.0, -1.0, 0.0, 0.0, -1.0, 0.0, 0.0, 0.0, 1.0, 0.0, 0.0, 1.0, 0.0, 0.0, 1.0, 0.0, 0.0, 1.0, 0.0, 1.0, 0.0, 0.0, 1.0, 0.0, 0.0, 1.0, 0.0, 0.0, 1.0, 0.0, 0.0, 0.0, -1.0, 0.0, 0.0, -1.0, 0.0, 0.0, -1.0, 0.0, 0.0, -1.0, 0.0, -0.9578, 0.0, -0.2873, -0.9578, 0.0, -0.2873, -0.9578, 0.0, -0.2873, -0.9578, 0.0, -0.2873, 0.0, -0.9578, -0.2873, 0.0, -0.9578, -0.2873, 0.0, -0.9578, -0.2873, 0.0, -0.9578, -0.2873, 0.9578, 0.0, -0.2873, 0.9578, 0.0, -0.2873, 0.9578, 0.0, -0.2873, 0.9578, 0.0, -0.2873, 0.0, 0.9578, -0.2873, 0.0, 0.9578, -0.2873, 0.0, 0.9578, -0.2873, 0.0, 0.9578, -0.2873, -1.0, 0.0, 0.0, -1.0, 0.0, 0.0, -1.0, 0.0, 0.0, -1.0, 0.0, 0.0, 0.0, 1.0, 0.0, 0.0, 1.0, 0.0, 0.0, 1.0, 0.0, 0.0, 1.0, 0.0, 1.0, 0.0, 0.0, 1.0, 0.0, 0.0, 1.0, 0.0, 0.0, 1.0, 0.0, 0.0, 0.0, -1.0, 0.0, 0.0, -1.0, 0.0, 0.0, -1.0, 0.0, 0.0, -1.0, 0.0, 0.0, 0.0, 1.0, 0.0, 0.0, 1.0, 0.0, 0.0, 1.0, 0.0, 0.0, 1.0])] * 3)])
me_cube_027 = bpy.data.meshes.new('Cube.027')
me_cube_027.from_pydata([(-3.815e-06, -2.0, -18.98), (0.6, -1.4, -16.98), (-3.815e-06, 0.0, -18.98), (0.6, -0.6, -16.98), (2.0, -2.0, -18.98), (1.4, -1.4, -16.98), (2.0, 0.0, -18.98), (1.4, -0.6, -16.98), (0.6, -1.4, -16.98), (0.6, -1.4, -2.4), (0.6, -0.6, -16.98), (0.6, -0.6, -2.4), (1.4, -1.4, -16.98), (1.4, -1.4, -2.4), (1.4, -0.6, -16.98), (1.4, -0.6, -2.4), (-1.907e-06, 0.0, -0.4), (0.6, -0.6, -2.4), (-1.907e-06, -2.0, -0.4), (0.6, -1.4, -2.4), (2.0, 0.0, -0.4), (1.4, -0.6, -2.4), (2.0, -2.0, -0.4), (1.4, -1.4, -2.4), (0.0, -2.0, -0.4), (0.0, -2.0, 0.0), (0.0, 0.0, -0.4), (0.0, 0.0, 0.0), (2.0, -2.0, -0.4), (2.0, -2.0, 0.0), (2.0, 0.0, -0.4), (2.0, 0.0, 0.0)], [], [(0, 1, 3, 2), (2, 3, 7, 6), (6, 7, 5, 4), (4, 5, 1, 0), (2, 6, 4, 0), (8, 9, 11, 10), (10, 11, 15, 14), (14, 15, 13, 12), (12, 13, 9, 8), (16, 17, 19, 18), (18, 19, 23, 22), (22, 23, 21, 20), (20, 21, 17, 16), (24, 25, 27, 26), (26, 27, 31, 30), (30, 31, 29, 28), (28, 29, 25, 24), (31, 27, 25, 29)])
me_cube_027.polygons.foreach_set('use_smooth', [True] * 18)
_k = set([(0, 1), (0, 2), (0, 4), (1, 3), (1, 5), (2, 3), (2, 6), (3, 7), (4, 5), (4, 6), (5, 7), (6, 7), (8, 9), (8, 10), (8, 12), (9, 11), (9, 13), (10, 11), (10, 14), (11, 15), (12, 13), (12, 14), (13, 15), (14, 15), (16, 17), (16, 18), (16, 20), (17, 19), (17, 21), (18, 19), (18, 22), (19, 23), (20, 21), (20, 22), (21, 23), (22, 23), (24, 25), (24, 26), (24, 28), (25, 27), (25, 29), (26, 27), (26, 30), (27, 31), (28, 29), (28, 30), (29, 31), (30, 31)])
me_cube_027.attributes.new('sharp_edge', 'BOOLEAN', 'EDGE').data.foreach_set('value', [ (min(e.vertices), max(e.vertices)) in _k for e in me_cube_027.edges])
_uv = me_cube_027.uv_layers.new(name='UVMap')
_uv.uv.foreach_set('vector', [1.0, 0.1371, 0.7826, 0.09599, 0.7826, 0.04114, 1.0, 0.0, 0.5652, 0.5485, 0.3478, 0.5074, 0.3478, 0.4525, 0.5652, 0.4114, 0.5652, 0.1371, 0.3478, 0.09599, 0.3478, 0.04114, 0.5652, 0.0, 1.0, 0.2743, 0.7826, 0.2331, 0.7826, 0.1783, 1.0, 0.1371, 0.3478, 0.2743, 0.3478, 0.1371, 0.5652, 0.1371, 0.5652, 0.2743, 2.462e-07, 1.0, 0.0, 1.635e-08, 0.08696, 0.0, 0.08696, 1.0, 0.1739, 1.0, 0.1739, 0.0, 0.2609, 1.635e-08, 0.2609, 1.0, 0.3478, 0.0, 0.3478, 1.0, 0.2609, 1.0, 0.2609, 0.0, 0.08696, 1.0, 0.08696, 1.635e-08, 0.1739, 0.0, 0.1739, 1.0, 0.7826, 0.1371, 0.5652, 0.09599, 0.5652, 0.04114, 0.7826, 0.0, 0.5652, 0.2743, 0.7826, 0.3154, 0.7826, 0.3702, 0.5652, 0.4114, 0.5652, 0.4114, 0.3478, 0.3702, 0.3478, 0.3154, 0.5652, 0.2743, 0.5652, 0.4114, 0.7826, 0.4525, 0.7826, 0.5074, 0.5652, 0.5485, 0.8696, 0.4114, 0.8261, 0.4114, 0.8261, 0.2743, 0.8696, 0.2743, 0.8261, 0.5485, 0.7826, 0.5485, 0.7826, 0.4114, 0.8261, 0.4114, 0.8261, 0.4114, 0.7826, 0.4114, 0.7826, 0.2743, 0.8261, 0.2743, 0.8261, 0.4114, 0.8696, 0.4114, 0.8696, 0.5485, 0.8261, 0.5485, 0.7826, 0.1371, 0.7826, 0.2743, 0.5652, 0.2743, 0.5652, 0.1371])
me_cube_027.use_remesh_fix_poles = True
me_cube_027.use_remesh_preserve_attributes = False
me_cube_027.use_mirror_vertex_groups = False
me_cube_027.update()
me_cube_027.normals_split_custom_set([tuple(v) for v in zip(*[iter([-0.9578, 0.0, 0.2873, -0.9578, 0.0, 0.2873, -0.9578, 0.0, 0.2873, -0.9578, 0.0, 0.2873, 0.0, 0.9578, 0.2873, 0.0, 0.9578, 0.2873, 0.0, 0.9578, 0.2873, 0.0, 0.9578, 0.2873, 0.9578, 0.0, 0.2873, 0.9578, 0.0, 0.2873, 0.9578, 0.0, 0.2873, 0.9578, 0.0, 0.2873, 0.0, -0.9578, 0.2873, 0.0, -0.9578, 0.2873, 0.0, -0.9578, 0.2873, 0.0, -0.9578, 0.2873, 0.0, 0.0, -1.0, 0.0, 0.0, -1.0, 0.0, 0.0, -1.0, 0.0, 0.0, -1.0, -1.0, 0.0, 0.0, -1.0, 0.0, 0.0, -1.0, 0.0, 0.0, -1.0, 0.0, 0.0, 0.0, 1.0, 0.0, 0.0, 1.0, 0.0, 0.0, 1.0, 0.0, 0.0, 1.0, 0.0, 1.0, 0.0, 0.0, 1.0, 0.0, 0.0, 1.0, 0.0, 0.0, 1.0, 0.0, 0.0, 0.0, -1.0, 0.0, 0.0, -1.0, 0.0, 0.0, -1.0, 0.0, 0.0, -1.0, 0.0, -0.9578, 0.0, -0.2873, -0.9578, 0.0, -0.2873, -0.9578, 0.0, -0.2873, -0.9578, 0.0, -0.2873, 0.0, -0.9578, -0.2873, 0.0, -0.9578, -0.2873, 0.0, -0.9578, -0.2873, 0.0, -0.9578, -0.2873, 0.9578, 0.0, -0.2873, 0.9578, 0.0, -0.2873, 0.9578, 0.0, -0.2873, 0.9578, 0.0, -0.2873, 0.0, 0.9578, -0.2873, 0.0, 0.9578, -0.2873, 0.0, 0.9578, -0.2873, 0.0, 0.9578, -0.2873, -1.0, 0.0, 0.0, -1.0, 0.0, 0.0, -1.0, 0.0, 0.0, -1.0, 0.0, 0.0, 0.0, 1.0, 0.0, 0.0, 1.0, 0.0, 0.0, 1.0, 0.0, 0.0, 1.0, 0.0, 1.0, 0.0, 0.0, 1.0, 0.0, 0.0, 1.0, 0.0, 0.0, 1.0, 0.0, 0.0, 0.0, -1.0, 0.0, 0.0, -1.0, 0.0, 0.0, -1.0, 0.0, 0.0, -1.0, 0.0, 0.0, 0.0, 1.0, 0.0, 0.0, 1.0, 0.0, 0.0, 1.0, 0.0, 0.0, 1.0])] * 3)])
me_cube_028 = bpy.data.meshes.new('Cube.028')
me_cube_028.from_pydata([(-3.815e-06, -2.0, -18.98), (0.6, -1.4, -16.98), (-3.815e-06, 0.0, -18.98), (0.6, -0.6, -16.98), (2.0, -2.0, -18.98), (1.4, -1.4, -16.98), (2.0, 0.0, -18.98), (1.4, -0.6, -16.98), (0.6, -1.4, -16.98), (0.6, -1.4, -2.4), (0.6, -0.6, -16.98), (0.6, -0.6, -2.4), (1.4, -1.4, -16.98), (1.4, -1.4, -2.4), (1.4, -0.6, -16.98), (1.4, -0.6, -2.4), (-1.907e-06, 0.0, -0.4), (0.6, -0.6, -2.4), (-1.907e-06, -2.0, -0.4), (0.6, -1.4, -2.4), (2.0, 0.0, -0.4), (1.4, -0.6, -2.4), (2.0, -2.0, -0.4), (1.4, -1.4, -2.4), (0.0, -2.0, -0.4), (0.0, -2.0, 0.0), (0.0, 0.0, -0.4), (0.0, 0.0, 0.0), (2.0, -2.0, -0.4), (2.0, -2.0, 0.0), (2.0, 0.0, -0.4), (2.0, 0.0, 0.0)], [], [(0, 1, 3, 2), (2, 3, 7, 6), (6, 7, 5, 4), (4, 5, 1, 0), (2, 6, 4, 0), (8, 9, 11, 10), (10, 11, 15, 14), (14, 15, 13, 12), (12, 13, 9, 8), (16, 17, 19, 18), (18, 19, 23, 22), (22, 23, 21, 20), (20, 21, 17, 16), (24, 25, 27, 26), (26, 27, 31, 30), (30, 31, 29, 28), (28, 29, 25, 24), (31, 27, 25, 29)])
me_cube_028.polygons.foreach_set('use_smooth', [True] * 18)
_k = set([(0, 1), (0, 2), (0, 4), (1, 3), (1, 5), (2, 3), (2, 6), (3, 7), (4, 5), (4, 6), (5, 7), (6, 7), (8, 9), (8, 10), (8, 12), (9, 11), (9, 13), (10, 11), (10, 14), (11, 15), (12, 13), (12, 14), (13, 15), (14, 15), (16, 17), (16, 18), (16, 20), (17, 19), (17, 21), (18, 19), (18, 22), (19, 23), (20, 21), (20, 22), (21, 23), (22, 23), (24, 25), (24, 26), (24, 28), (25, 27), (25, 29), (26, 27), (26, 30), (27, 31), (28, 29), (28, 30), (29, 31), (30, 31)])
me_cube_028.attributes.new('sharp_edge', 'BOOLEAN', 'EDGE').data.foreach_set('value', [ (min(e.vertices), max(e.vertices)) in _k for e in me_cube_028.edges])
_uv = me_cube_028.uv_layers.new(name='UVMap')
_uv.uv.foreach_set('vector', [1.0, 0.1371, 0.7826, 0.09599, 0.7826, 0.04114, 1.0, 0.0, 0.5652, 0.5485, 0.3478, 0.5074, 0.3478, 0.4525, 0.5652, 0.4114, 0.5652, 0.1371, 0.3478, 0.09599, 0.3478, 0.04114, 0.5652, 0.0, 1.0, 0.2743, 0.7826, 0.2331, 0.7826, 0.1783, 1.0, 0.1371, 0.3478, 0.2743, 0.3478, 0.1371, 0.5652, 0.1371, 0.5652, 0.2743, 2.462e-07, 1.0, 0.0, 1.635e-08, 0.08696, 0.0, 0.08696, 1.0, 0.1739, 1.0, 0.1739, 0.0, 0.2609, 1.635e-08, 0.2609, 1.0, 0.3478, 0.0, 0.3478, 1.0, 0.2609, 1.0, 0.2609, 0.0, 0.08696, 1.0, 0.08696, 1.635e-08, 0.1739, 0.0, 0.1739, 1.0, 0.7826, 0.1371, 0.5652, 0.09599, 0.5652, 0.04114, 0.7826, 0.0, 0.5652, 0.2743, 0.7826, 0.3154, 0.7826, 0.3702, 0.5652, 0.4114, 0.5652, 0.4114, 0.3478, 0.3702, 0.3478, 0.3154, 0.5652, 0.2743, 0.5652, 0.4114, 0.7826, 0.4525, 0.7826, 0.5074, 0.5652, 0.5485, 0.8696, 0.4114, 0.8261, 0.4114, 0.8261, 0.2743, 0.8696, 0.2743, 0.8261, 0.5485, 0.7826, 0.5485, 0.7826, 0.4114, 0.8261, 0.4114, 0.8261, 0.4114, 0.7826, 0.4114, 0.7826, 0.2743, 0.8261, 0.2743, 0.8261, 0.4114, 0.8696, 0.4114, 0.8696, 0.5485, 0.8261, 0.5485, 0.7826, 0.1371, 0.7826, 0.2743, 0.5652, 0.2743, 0.5652, 0.1371])
me_cube_028.use_remesh_fix_poles = True
me_cube_028.use_remesh_preserve_attributes = False
me_cube_028.use_mirror_vertex_groups = False
me_cube_028.update()
me_cube_028.normals_split_custom_set([tuple(v) for v in zip(*[iter([-0.9578, 0.0, 0.2873, -0.9578, 0.0, 0.2873, -0.9578, 0.0, 0.2873, -0.9578, 0.0, 0.2873, 0.0, 0.9578, 0.2873, 0.0, 0.9578, 0.2873, 0.0, 0.9578, 0.2873, 0.0, 0.9578, 0.2873, 0.9578, 0.0, 0.2873, 0.9578, 0.0, 0.2873, 0.9578, 0.0, 0.2873, 0.9578, 0.0, 0.2873, 0.0, -0.9578, 0.2873, 0.0, -0.9578, 0.2873, 0.0, -0.9578, 0.2873, 0.0, -0.9578, 0.2873, 0.0, 0.0, -1.0, 0.0, 0.0, -1.0, 0.0, 0.0, -1.0, 0.0, 0.0, -1.0, -1.0, 0.0, 0.0, -1.0, 0.0, 0.0, -1.0, 0.0, 0.0, -1.0, 0.0, 0.0, 0.0, 1.0, 0.0, 0.0, 1.0, 0.0, 0.0, 1.0, 0.0, 0.0, 1.0, 0.0, 1.0, 0.0, 0.0, 1.0, 0.0, 0.0, 1.0, 0.0, 0.0, 1.0, 0.0, 0.0, 0.0, -1.0, 0.0, 0.0, -1.0, 0.0, 0.0, -1.0, 0.0, 0.0, -1.0, 0.0, -0.9578, 0.0, -0.2873, -0.9578, 0.0, -0.2873, -0.9578, 0.0, -0.2873, -0.9578, 0.0, -0.2873, 0.0, -0.9578, -0.2873, 0.0, -0.9578, -0.2873, 0.0, -0.9578, -0.2873, 0.0, -0.9578, -0.2873, 0.9578, 0.0, -0.2873, 0.9578, 0.0, -0.2873, 0.9578, 0.0, -0.2873, 0.9578, 0.0, -0.2873, 0.0, 0.9578, -0.2873, 0.0, 0.9578, -0.2873, 0.0, 0.9578, -0.2873, 0.0, 0.9578, -0.2873, -1.0, 0.0, 0.0, -1.0, 0.0, 0.0, -1.0, 0.0, 0.0, -1.0, 0.0, 0.0, 0.0, 1.0, 0.0, 0.0, 1.0, 0.0, 0.0, 1.0, 0.0, 0.0, 1.0, 0.0, 1.0, 0.0, 0.0, 1.0, 0.0, 0.0, 1.0, 0.0, 0.0, 1.0, 0.0, 0.0, 0.0, -1.0, 0.0, 0.0, -1.0, 0.0, 0.0, -1.0, 0.0, 0.0, -1.0, 0.0, 0.0, 0.0, 1.0, 0.0, 0.0, 1.0, 0.0, 0.0, 1.0, 0.0, 0.0, 1.0])] * 3)])
me_cube_029 = bpy.data.meshes.new('Cube.029')
me_cube_029.from_pydata([(-3.815e-06, -2.0, -18.98), (0.6, -1.4, -16.98), (-3.815e-06, 0.0, -18.98), (0.6, -0.6, -16.98), (2.0, -2.0, -18.98), (1.4, -1.4, -16.98), (2.0, 0.0, -18.98), (1.4, -0.6, -16.98), (0.6, -1.4, -16.98), (0.6, -1.4, -2.4), (0.6, -0.6, -16.98), (0.6, -0.6, -2.4), (1.4, -1.4, -16.98), (1.4, -1.4, -2.4), (1.4, -0.6, -16.98), (1.4, -0.6, -2.4), (-1.907e-06, 0.0, -0.4), (0.6, -0.6, -2.4), (-1.907e-06, -2.0, -0.4), (0.6, -1.4, -2.4), (2.0, 0.0, -0.4), (1.4, -0.6, -2.4), (2.0, -2.0, -0.4), (1.4, -1.4, -2.4), (0.0, -2.0, -0.4), (0.0, -2.0, 0.0), (0.0, 0.0, -0.4), (0.0, 0.0, 0.0), (2.0, -2.0, -0.4), (2.0, -2.0, 0.0), (2.0, 0.0, -0.4), (2.0, 0.0, 0.0)], [], [(0, 1, 3, 2), (2, 3, 7, 6), (6, 7, 5, 4), (4, 5, 1, 0), (2, 6, 4, 0), (8, 9, 11, 10), (10, 11, 15, 14), (14, 15, 13, 12), (12, 13, 9, 8), (16, 17, 19, 18), (18, 19, 23, 22), (22, 23, 21, 20), (20, 21, 17, 16), (24, 25, 27, 26), (26, 27, 31, 30), (30, 31, 29, 28), (28, 29, 25, 24), (31, 27, 25, 29)])
me_cube_029.polygons.foreach_set('use_smooth', [True] * 18)
_k = set([(0, 1), (0, 2), (0, 4), (1, 3), (1, 5), (2, 3), (2, 6), (3, 7), (4, 5), (4, 6), (5, 7), (6, 7), (8, 9), (8, 10), (8, 12), (9, 11), (9, 13), (10, 11), (10, 14), (11, 15), (12, 13), (12, 14), (13, 15), (14, 15), (16, 17), (16, 18), (16, 20), (17, 19), (17, 21), (18, 19), (18, 22), (19, 23), (20, 21), (20, 22), (21, 23), (22, 23), (24, 25), (24, 26), (24, 28), (25, 27), (25, 29), (26, 27), (26, 30), (27, 31), (28, 29), (28, 30), (29, 31), (30, 31)])
me_cube_029.attributes.new('sharp_edge', 'BOOLEAN', 'EDGE').data.foreach_set('value', [ (min(e.vertices), max(e.vertices)) in _k for e in me_cube_029.edges])
_uv = me_cube_029.uv_layers.new(name='UVMap')
_uv.uv.foreach_set('vector', [1.0, 0.1371, 0.7826, 0.09599, 0.7826, 0.04114, 1.0, 0.0, 0.5652, 0.5485, 0.3478, 0.5074, 0.3478, 0.4525, 0.5652, 0.4114, 0.5652, 0.1371, 0.3478, 0.09599, 0.3478, 0.04114, 0.5652, 0.0, 1.0, 0.2743, 0.7826, 0.2331, 0.7826, 0.1783, 1.0, 0.1371, 0.3478, 0.2743, 0.3478, 0.1371, 0.5652, 0.1371, 0.5652, 0.2743, 2.462e-07, 1.0, 0.0, 1.635e-08, 0.08696, 0.0, 0.08696, 1.0, 0.1739, 1.0, 0.1739, 0.0, 0.2609, 1.635e-08, 0.2609, 1.0, 0.3478, 0.0, 0.3478, 1.0, 0.2609, 1.0, 0.2609, 0.0, 0.08696, 1.0, 0.08696, 1.635e-08, 0.1739, 0.0, 0.1739, 1.0, 0.7826, 0.1371, 0.5652, 0.09599, 0.5652, 0.04114, 0.7826, 0.0, 0.5652, 0.2743, 0.7826, 0.3154, 0.7826, 0.3702, 0.5652, 0.4114, 0.5652, 0.4114, 0.3478, 0.3702, 0.3478, 0.3154, 0.5652, 0.2743, 0.5652, 0.4114, 0.7826, 0.4525, 0.7826, 0.5074, 0.5652, 0.5485, 0.8696, 0.4114, 0.8261, 0.4114, 0.8261, 0.2743, 0.8696, 0.2743, 0.8261, 0.5485, 0.7826, 0.5485, 0.7826, 0.4114, 0.8261, 0.4114, 0.8261, 0.4114, 0.7826, 0.4114, 0.7826, 0.2743, 0.8261, 0.2743, 0.8261, 0.4114, 0.8696, 0.4114, 0.8696, 0.5485, 0.8261, 0.5485, 0.7826, 0.1371, 0.7826, 0.2743, 0.5652, 0.2743, 0.5652, 0.1371])
me_cube_029.use_remesh_fix_poles = True
me_cube_029.use_remesh_preserve_attributes = False
me_cube_029.use_mirror_vertex_groups = False
me_cube_029.update()
me_cube_029.normals_split_custom_set([tuple(v) for v in zip(*[iter([-0.9578, 0.0, 0.2873, -0.9578, 0.0, 0.2873, -0.9578, 0.0, 0.2873, -0.9578, 0.0, 0.2873, 0.0, 0.9578, 0.2873, 0.0, 0.9578, 0.2873, 0.0, 0.9578, 0.2873, 0.0, 0.9578, 0.2873, 0.9578, 0.0, 0.2873, 0.9578, 0.0, 0.2873, 0.9578, 0.0, 0.2873, 0.9578, 0.0, 0.2873, 0.0, -0.9578, 0.2873, 0.0, -0.9578, 0.2873, 0.0, -0.9578, 0.2873, 0.0, -0.9578, 0.2873, 0.0, 0.0, -1.0, 0.0, 0.0, -1.0, 0.0, 0.0, -1.0, 0.0, 0.0, -1.0, -1.0, 0.0, 0.0, -1.0, 0.0, 0.0, -1.0, 0.0, 0.0, -1.0, 0.0, 0.0, 0.0, 1.0, 0.0, 0.0, 1.0, 0.0, 0.0, 1.0, 0.0, 0.0, 1.0, 0.0, 1.0, 0.0, 0.0, 1.0, 0.0, 0.0, 1.0, 0.0, 0.0, 1.0, 0.0, 0.0, 0.0, -1.0, 0.0, 0.0, -1.0, 0.0, 0.0, -1.0, 0.0, 0.0, -1.0, 0.0, -0.9578, 0.0, -0.2873, -0.9578, 0.0, -0.2873, -0.9578, 0.0, -0.2873, -0.9578, 0.0, -0.2873, 0.0, -0.9578, -0.2873, 0.0, -0.9578, -0.2873, 0.0, -0.9578, -0.2873, 0.0, -0.9578, -0.2873, 0.9578, 0.0, -0.2873, 0.9578, 0.0, -0.2873, 0.9578, 0.0, -0.2873, 0.9578, 0.0, -0.2873, 0.0, 0.9578, -0.2873, 0.0, 0.9578, -0.2873, 0.0, 0.9578, -0.2873, 0.0, 0.9578, -0.2873, -1.0, 0.0, 0.0, -1.0, 0.0, 0.0, -1.0, 0.0, 0.0, -1.0, 0.0, 0.0, 0.0, 1.0, 0.0, 0.0, 1.0, 0.0, 0.0, 1.0, 0.0, 0.0, 1.0, 0.0, 1.0, 0.0, 0.0, 1.0, 0.0, 0.0, 1.0, 0.0, 0.0, 1.0, 0.0, 0.0, 0.0, -1.0, 0.0, 0.0, -1.0, 0.0, 0.0, -1.0, 0.0, 0.0, -1.0, 0.0, 0.0, 0.0, 1.0, 0.0, 0.0, 1.0, 0.0, 0.0, 1.0, 0.0, 0.0, 1.0])] * 3)])
me_cube_030 = bpy.data.meshes.new('Cube.030')
me_cube_030.from_pydata([(-3.815e-06, -2.0, -18.98), (0.6, -1.4, -16.98), (-3.815e-06, 0.0, -18.98), (0.6, -0.6, -16.98), (2.0, -2.0, -18.98), (1.4, -1.4, -16.98), (2.0, 0.0, -18.98), (1.4, -0.6, -16.98), (0.6, -1.4, -16.98), (0.6, -1.4, -2.4), (0.6, -0.6, -16.98), (0.6, -0.6, -2.4), (1.4, -1.4, -16.98), (1.4, -1.4, -2.4), (1.4, -0.6, -16.98), (1.4, -0.6, -2.4), (-1.907e-06, 0.0, -0.4), (0.6, -0.6, -2.4), (-1.907e-06, -2.0, -0.4), (0.6, -1.4, -2.4), (2.0, 0.0, -0.4), (1.4, -0.6, -2.4), (2.0, -2.0, -0.4), (1.4, -1.4, -2.4), (0.0, -2.0, -0.4), (0.0, -2.0, 0.0), (0.0, 0.0, -0.4), (0.0, 0.0, 0.0), (2.0, -2.0, -0.4), (2.0, -2.0, 0.0), (2.0, 0.0, -0.4), (2.0, 0.0, 0.0)], [], [(0, 1, 3, 2), (2, 3, 7, 6), (6, 7, 5, 4), (4, 5, 1, 0), (2, 6, 4, 0), (8, 9, 11, 10), (10, 11, 15, 14), (14, 15, 13, 12), (12, 13, 9, 8), (16, 17, 19, 18), (18, 19, 23, 22), (22, 23, 21, 20), (20, 21, 17, 16), (24, 25, 27, 26), (26, 27, 31, 30), (30, 31, 29, 28), (28, 29, 25, 24), (31, 27, 25, 29)])
me_cube_030.polygons.foreach_set('use_smooth', [True] * 18)
_k = set([(0, 1), (0, 2), (0, 4), (1, 3), (1, 5), (2, 3), (2, 6), (3, 7), (4, 5), (4, 6), (5, 7), (6, 7), (8, 9), (8, 10), (8, 12), (9, 11), (9, 13), (10, 11), (10, 14), (11, 15), (12, 13), (12, 14), (13, 15), (14, 15), (16, 17), (16, 18), (16, 20), (17, 19), (17, 21), (18, 19), (18, 22), (19, 23), (20, 21), (20, 22), (21, 23), (22, 23), (24, 25), (24, 26), (24, 28), (25, 27), (25, 29), (26, 27), (26, 30), (27, 31), (28, 29), (28, 30), (29, 31), (30, 31)])
me_cube_030.attributes.new('sharp_edge', 'BOOLEAN', 'EDGE').data.foreach_set('value', [ (min(e.vertices), max(e.vertices)) in _k for e in me_cube_030.edges])
_uv = me_cube_030.uv_layers.new(name='UVMap')
_uv.uv.foreach_set('vector', [1.0, 0.1371, 0.7826, 0.09599, 0.7826, 0.04114, 1.0, 0.0, 0.5652, 0.5485, 0.3478, 0.5074, 0.3478, 0.4525, 0.5652, 0.4114, 0.5652, 0.1371, 0.3478, 0.09599, 0.3478, 0.04114, 0.5652, 0.0, 1.0, 0.2743, 0.7826, 0.2331, 0.7826, 0.1783, 1.0, 0.1371, 0.3478, 0.2743, 0.3478, 0.1371, 0.5652, 0.1371, 0.5652, 0.2743, 2.462e-07, 1.0, 0.0, 1.635e-08, 0.08696, 0.0, 0.08696, 1.0, 0.1739, 1.0, 0.1739, 0.0, 0.2609, 1.635e-08, 0.2609, 1.0, 0.3478, 0.0, 0.3478, 1.0, 0.2609, 1.0, 0.2609, 0.0, 0.08696, 1.0, 0.08696, 1.635e-08, 0.1739, 0.0, 0.1739, 1.0, 0.7826, 0.1371, 0.5652, 0.09599, 0.5652, 0.04114, 0.7826, 0.0, 0.5652, 0.2743, 0.7826, 0.3154, 0.7826, 0.3702, 0.5652, 0.4114, 0.5652, 0.4114, 0.3478, 0.3702, 0.3478, 0.3154, 0.5652, 0.2743, 0.5652, 0.4114, 0.7826, 0.4525, 0.7826, 0.5074, 0.5652, 0.5485, 0.8696, 0.4114, 0.8261, 0.4114, 0.8261, 0.2743, 0.8696, 0.2743, 0.8261, 0.5485, 0.7826, 0.5485, 0.7826, 0.4114, 0.8261, 0.4114, 0.8261, 0.4114, 0.7826, 0.4114, 0.7826, 0.2743, 0.8261, 0.2743, 0.8261, 0.4114, 0.8696, 0.4114, 0.8696, 0.5485, 0.8261, 0.5485, 0.7826, 0.1371, 0.7826, 0.2743, 0.5652, 0.2743, 0.5652, 0.1371])
me_cube_030.use_remesh_fix_poles = True
me_cube_030.use_remesh_preserve_attributes = False
me_cube_030.use_mirror_vertex_groups = False
me_cube_030.update()
me_cube_030.normals_split_custom_set([tuple(v) for v in zip(*[iter([-0.9578, 0.0, 0.2873, -0.9578, 0.0, 0.2873, -0.9578, 0.0, 0.2873, -0.9578, 0.0, 0.2873, 0.0, 0.9578, 0.2873, 0.0, 0.9578, 0.2873, 0.0, 0.9578, 0.2873, 0.0, 0.9578, 0.2873, 0.9578, 0.0, 0.2873, 0.9578, 0.0, 0.2873, 0.9578, 0.0, 0.2873, 0.9578, 0.0, 0.2873, 0.0, -0.9578, 0.2873, 0.0, -0.9578, 0.2873, 0.0, -0.9578, 0.2873, 0.0, -0.9578, 0.2873, 0.0, 0.0, -1.0, 0.0, 0.0, -1.0, 0.0, 0.0, -1.0, 0.0, 0.0, -1.0, -1.0, 0.0, 0.0, -1.0, 0.0, 0.0, -1.0, 0.0, 0.0, -1.0, 0.0, 0.0, 0.0, 1.0, 0.0, 0.0, 1.0, 0.0, 0.0, 1.0, 0.0, 0.0, 1.0, 0.0, 1.0, 0.0, 0.0, 1.0, 0.0, 0.0, 1.0, 0.0, 0.0, 1.0, 0.0, 0.0, 0.0, -1.0, 0.0, 0.0, -1.0, 0.0, 0.0, -1.0, 0.0, 0.0, -1.0, 0.0, -0.9578, 0.0, -0.2873, -0.9578, 0.0, -0.2873, -0.9578, 0.0, -0.2873, -0.9578, 0.0, -0.2873, 0.0, -0.9578, -0.2873, 0.0, -0.9578, -0.2873, 0.0, -0.9578, -0.2873, 0.0, -0.9578, -0.2873, 0.9578, 0.0, -0.2873, 0.9578, 0.0, -0.2873, 0.9578, 0.0, -0.2873, 0.9578, 0.0, -0.2873, 0.0, 0.9578, -0.2873, 0.0, 0.9578, -0.2873, 0.0, 0.9578, -0.2873, 0.0, 0.9578, -0.2873, -1.0, 0.0, 0.0, -1.0, 0.0, 0.0, -1.0, 0.0, 0.0, -1.0, 0.0, 0.0, 0.0, 1.0, 0.0, 0.0, 1.0, 0.0, 0.0, 1.0, 0.0, 0.0, 1.0, 0.0, 1.0, 0.0, 0.0, 1.0, 0.0, 0.0, 1.0, 0.0, 0.0, 1.0, 0.0, 0.0, 0.0, -1.0, 0.0, 0.0, -1.0, 0.0, 0.0, -1.0, 0.0, 0.0, -1.0, 0.0, 0.0, 0.0, 1.0, 0.0, 0.0, 1.0, 0.0, 0.0, 1.0, 0.0, 0.0, 1.0])] * 3)])

# ---- objects
ob_cube_001 = bpy.data.objects.new('Cube.001', me_cube_001)
ob_cube_002 = bpy.data.objects.new('Cube.002', me_cube_009)
ob_cube_003 = bpy.data.objects.new('Cube.003', me_cube_015)
ob_cube_004 = bpy.data.objects.new('Cube.004', me_cube_016)
ob_cube_005 = bpy.data.objects.new('Cube.005', me_cube_017)
ob_cube_006 = bpy.data.objects.new('Cube.006', me_cube_018)
ob_cube_007 = bpy.data.objects.new('Cube.007', me_cube_019)
ob_cube_008 = bpy.data.objects.new('Cube.008', me_cube_020)
ob_cube_009 = bpy.data.objects.new('Cube.009', me_cube_021)
ob_cube_010 = bpy.data.objects.new('Cube.010', me_cube_023)
ob_cube_011 = bpy.data.objects.new('Cube.011', me_cube_024)
ob_cube_012 = bpy.data.objects.new('Cube.012', me_cube_025)
ob_cube_013 = bpy.data.objects.new('Cube.013', me_cube_026)
ob_cube_014 = bpy.data.objects.new('Cube.014', me_cube_027)
ob_cube_015 = bpy.data.objects.new('Cube.015', me_cube_028)
ob_cube_016 = bpy.data.objects.new('Cube.016', me_cube_029)
ob_cube_017 = bpy.data.objects.new('Cube.017', me_cube_030)

# ---- transforms, parenting, visibility, modifiers, constraints
ob_cube_001.location = (-25.8, -7.057, 9.492)
ob_cube_001.rotation_euler = (-1.629e-07, 0.0, 0.0)
ob_cube_001.color = (0.8, 0.8, 0.8, 1.0)
ob_cube_001.lineart.crease_threshold = 0.0
ob_cube_002.location = (2.748, -26.54, 9.492)
ob_cube_002.rotation_euler = (-1.629e-07, 0.0, 0.0)
ob_cube_002.scale = (0.75, 0.75, 0.5)
ob_cube_002.color = (0.8, 0.8, 0.8, 1.0)
ob_cube_002.lineart.crease_threshold = 0.0
ob_cube_003.location = (-25.8, -7.057, 9.492)
ob_cube_003.rotation_euler = (-1.629e-07, 0.0, 0.0)
ob_cube_003.scale = (0.75, 0.75, 0.5)
ob_cube_003.color = (0.8, 0.8, 0.8, 1.0)
ob_cube_003.lineart.crease_threshold = 0.0
ob_cube_004.location = (-22.48, -7.057, 9.492)
ob_cube_004.rotation_euler = (-1.629e-07, 0.0, 0.0)
ob_cube_004.scale = (0.75, 0.75, 0.5)
ob_cube_004.color = (0.8, 0.8, 0.8, 1.0)
ob_cube_004.lineart.crease_threshold = 0.0
ob_cube_005.location = (-19.13, -7.057, 9.492)
ob_cube_005.rotation_euler = (-1.629e-07, 0.0, 0.0)
ob_cube_005.scale = (0.75, 0.75, 0.5)
ob_cube_005.color = (0.8, 0.8, 0.8, 1.0)
ob_cube_005.lineart.crease_threshold = 0.0
ob_cube_006.location = (-12.8, -7.057, 9.492)
ob_cube_006.rotation_euler = (-1.629e-07, 0.0, 0.0)
ob_cube_006.scale = (0.75, 0.75, 0.5)
ob_cube_006.color = (0.8, 0.8, 0.8, 1.0)
ob_cube_006.lineart.crease_threshold = 0.0
ob_cube_007.location = (-15.94, -7.057, 9.492)
ob_cube_007.rotation_euler = (-1.629e-07, 0.0, 0.0)
ob_cube_007.scale = (0.75, 0.75, 0.5)
ob_cube_007.color = (0.8, 0.8, 0.8, 1.0)
ob_cube_007.lineart.crease_threshold = 0.0
ob_cube_008.location = (-9.424, -7.057, 9.492)
ob_cube_008.rotation_euler = (-1.629e-07, 0.0, 0.0)
ob_cube_008.scale = (0.75, 0.75, 0.5)
ob_cube_008.color = (0.8, 0.8, 0.8, 1.0)
ob_cube_008.lineart.crease_threshold = 0.0
ob_cube_009.location = (-9.424, -10.31, 9.492)
ob_cube_009.rotation_euler = (-1.629e-07, 0.0, 0.0)
ob_cube_009.scale = (0.75, 0.75, 0.5)
ob_cube_009.color = (0.8, 0.8, 0.8, 1.0)
ob_cube_009.lineart.crease_threshold = 0.0
ob_cube_010.location = (-9.424, -13.56, 9.492)
ob_cube_010.rotation_euler = (-1.629e-07, 0.0, 0.0)
ob_cube_010.scale = (0.75, 0.75, 0.5)
ob_cube_010.color = (0.8, 0.8, 0.8, 1.0)
ob_cube_010.lineart.crease_threshold = 0.0
ob_cube_011.location = (-9.424, -16.81, 9.492)
ob_cube_011.rotation_euler = (-1.629e-07, 0.0, 0.0)
ob_cube_011.scale = (0.75, 0.75, 0.5)
ob_cube_011.color = (0.8, 0.8, 0.8, 1.0)
ob_cube_011.lineart.crease_threshold = 0.0
ob_cube_012.location = (-9.424, -20.06, 9.492)
ob_cube_012.rotation_euler = (-1.629e-07, 0.0, 0.0)
ob_cube_012.scale = (0.75, 0.75, 0.5)
ob_cube_012.color = (0.8, 0.8, 0.8, 1.0)
ob_cube_012.lineart.crease_threshold = 0.0
ob_cube_013.location = (-9.424, -23.31, 9.492)
ob_cube_013.rotation_euler = (-1.629e-07, 0.0, 0.0)
ob_cube_013.scale = (0.75, 0.75, 0.5)
ob_cube_013.color = (0.8, 0.8, 0.8, 1.0)
ob_cube_013.lineart.crease_threshold = 0.0
ob_cube_014.location = (-9.424, -26.54, 9.492)
ob_cube_014.rotation_euler = (-1.629e-07, 0.0, 0.0)
ob_cube_014.scale = (0.75, 0.75, 0.5)
ob_cube_014.color = (0.8, 0.8, 0.8, 1.0)
ob_cube_014.lineart.crease_threshold = 0.0
ob_cube_015.location = (-6.381, -26.54, 9.492)
ob_cube_015.rotation_euler = (-1.629e-07, 0.0, 0.0)
ob_cube_015.scale = (0.75, 0.75, 0.5)
ob_cube_015.color = (0.8, 0.8, 0.8, 1.0)
ob_cube_015.lineart.crease_threshold = 0.0
ob_cube_016.location = (-3.338, -26.54, 9.492)
ob_cube_016.rotation_euler = (-1.629e-07, 0.0, 0.0)
ob_cube_016.scale = (0.75, 0.75, 0.5)
ob_cube_016.color = (0.8, 0.8, 0.8, 1.0)
ob_cube_016.lineart.crease_threshold = 0.0
ob_cube_017.location = (-0.2951, -26.54, 9.492)
ob_cube_017.rotation_euler = (-1.629e-07, 0.0, 0.0)
ob_cube_017.scale = (0.75, 0.75, 0.5)
ob_cube_017.color = (0.8, 0.8, 0.8, 1.0)
ob_cube_017.lineart.crease_threshold = 0.0

# ---- collection membership
col_collection.objects.link(ob_cube_001)
col_collection.objects.link(ob_cube_002)
col_collection.objects.link(ob_cube_003)
col_collection.objects.link(ob_cube_004)
col_collection.objects.link(ob_cube_005)
col_collection.objects.link(ob_cube_006)
col_collection.objects.link(ob_cube_007)
col_collection.objects.link(ob_cube_008)
col_collection.objects.link(ob_cube_009)
col_collection.objects.link(ob_cube_010)
col_collection.objects.link(ob_cube_011)
col_collection.objects.link(ob_cube_012)
col_collection.objects.link(ob_cube_013)
col_collection.objects.link(ob_cube_014)
col_collection.objects.link(ob_cube_015)
col_collection.objects.link(ob_cube_016)
col_collection.objects.link(ob_cube_017)

# ---- scene / render settings (as saved in the file)
scene.frame_start = 1; scene.frame_end = 250; scene.frame_set(1)
scene.render.engine = 'BLENDER_EEVEE_NEXT'
scene.cycles.use_denoising = False
scene.cycles.samples = 128
scene.cycles.sampling_pattern = 'TABULATED_SOBOL'
scene.cycles.use_adaptive_sampling = False
scene.cycles.use_light_tree = False
scene.view_settings.view_transform = 'Filmic'
bpy.context.view_layer.update()

# ---- added for rendering (the .blend has no active camera and no usable light): camera, sun
cam_auto = bpy.data.cameras.new('AutoCamera')
cam_auto.lens = 50.0
cam_auto.sensor_width = 36.0
cam_auto.clip_end = 1000.0
ob_auto_camera = bpy.data.objects.new('AutoCamera', cam_auto)
scene.collection.objects.link(ob_auto_camera)
ob_auto_camera.location = (24.4482, -59.8204, 33.3268)
ob_auto_camera.rotation_euler = (1.09748, -7.21219e-08, 0.694738)
scene.camera = ob_auto_camera
light_auto_sun = bpy.data.lights.new('AutoSun', 'SUN')
light_auto_sun.energy = 3.0
light_auto_sun.angle = 0.0523599
ob_auto_sun = bpy.data.objects.new('AutoSun', light_auto_sun)
scene.collection.objects.link(ob_auto_sun)
ob_auto_sun.rotation_euler = (0.872665, 0.174533, 0.523599)
bpy.context.view_layer.update()
